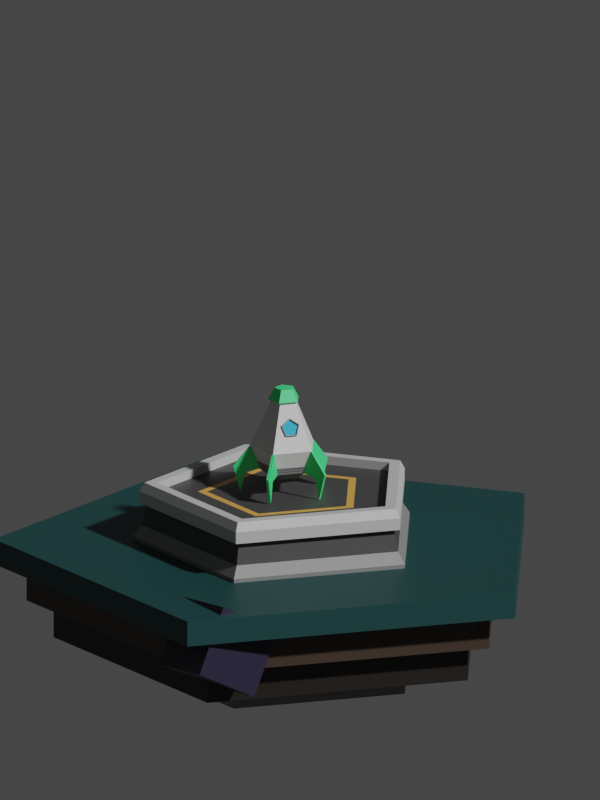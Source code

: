 # Source: CG-Rocket.blend  (saved by Blender 2.83.19; exported with 4.5.12 LTS)
import bpy
from mathutils import Matrix  # noqa: F401  (used for matrix-valued properties, if any)

bpy.ops.wm.read_factory_settings(use_empty=True)
scene = bpy.context.scene
scene.name = 'Scene'

# ---- collections
col_scene = bpy.data.collections.new('Scene'); scene.collection.children.link(col_scene)
col_rocket = bpy.data.collections.new('Rocket'); col_scene.children.link(col_rocket)
col_ground_terrain = bpy.data.collections.new('Ground Terrain'); scene.collection.children.link(col_ground_terrain)
col_rocks = bpy.data.collections.new('Rocks'); col_ground_terrain.children.link(col_rocks)
col_starsground = bpy.data.collections.new('StarsGround'); col_ground_terrain.children.link(col_starsground)

# ---- materials (node trees are filled in below, after node groups)
mat_launchpaddark = bpy.data.materials.new('LaunchPadDark')
mat_launchpaddark.use_transparent_shadow = False
mat_launchpadmid = bpy.data.materials.new('LaunchPadMid')
mat_launchpadmid.use_transparent_shadow = False
mat_launchpadlight = bpy.data.materials.new('LaunchPadLight')
mat_launchpadlight.use_transparent_shadow = False
mat_launchpadyellow = bpy.data.materials.new('LaunchPadYellow')
mat_launchpadyellow.use_transparent_shadow = False
mat_rocketwhite = bpy.data.materials.new('RocketWhite')
mat_rocketwhite.use_transparent_shadow = False
mat_rocketcone = bpy.data.materials.new('RocketCone')
mat_rocketcone.use_transparent_shadow = False
mat_rocketgrey = bpy.data.materials.new('RocketGrey')
mat_rocketgrey.use_transparent_shadow = False
mat_rocketglass = bpy.data.materials.new('RocketGlass')
mat_rocketglass.use_transparent_shadow = False
mat_groundbot = bpy.data.materials.new('GroundBot')
mat_groundbot.use_transparent_shadow = False
mat_groundmid = bpy.data.materials.new('GroundMid')
mat_groundmid.use_transparent_shadow = False
mat_groundtop = bpy.data.materials.new('GroundTop')
mat_groundtop.use_transparent_shadow = False
mat_rocks = bpy.data.materials.new('Rocks')
mat_rocks.use_transparent_shadow = False
mat_stars = bpy.data.materials.new('Stars')
mat_stars.use_transparent_shadow = False

# ---- material node trees
mat_launchpaddark.use_nodes = True; mat_launchpaddark.node_tree.nodes.clear()
_N = mat_launchpaddark.node_tree.nodes; _L = mat_launchpaddark.node_tree.links
n0 = _N.new('ShaderNodeBsdfPrincipled'); n0.name = 'Principled BSDF'; n0.location = (10, 300)
n0.distribution = 'GGX'
n0.subsurface_method = 'BURLEY'
n0.inputs[0].default_value = (0.05088, 0.05088, 0.05088, 1.0)
n0.inputs[3].default_value = 1.45
n0.inputs[27].default_value = (0.0, 0.0, 0.0, 1.0)
n0.inputs[28].default_value = 1.0
n1 = _N.new('ShaderNodeOutputMaterial'); n1.name = 'Material Output'; n1.location = (300, 300)
_L.new(n0.outputs[0], n1.inputs[0])
n1.is_active_output = True
mat_launchpadmid.use_nodes = True; mat_launchpadmid.node_tree.nodes.clear()
_N = mat_launchpadmid.node_tree.nodes; _L = mat_launchpadmid.node_tree.links
n0 = _N.new('ShaderNodeBsdfPrincipled'); n0.name = 'Principled BSDF'; n0.location = (10, 300)
n0.distribution = 'GGX'
n0.subsurface_method = 'BURLEY'
n0.inputs[0].default_value = (0.214, 0.214, 0.214, 1.0)
n0.inputs[3].default_value = 1.45
n0.inputs[27].default_value = (0.0, 0.0, 0.0, 1.0)
n0.inputs[28].default_value = 1.0
n1 = _N.new('ShaderNodeOutputMaterial'); n1.name = 'Material Output'; n1.location = (300, 300)
_L.new(n0.outputs[0], n1.inputs[0])
n1.is_active_output = True
mat_launchpadlight.use_nodes = True; mat_launchpadlight.node_tree.nodes.clear()
_N = mat_launchpadlight.node_tree.nodes; _L = mat_launchpadlight.node_tree.links
n0 = _N.new('ShaderNodeBsdfPrincipled'); n0.name = 'Principled BSDF'; n0.location = (10, 300)
n0.distribution = 'GGX'
n0.subsurface_method = 'BURLEY'
n0.inputs[0].default_value = (0.5225, 0.5225, 0.5225, 1.0)
n0.inputs[3].default_value = 1.45
n0.inputs[27].default_value = (0.0, 0.0, 0.0, 1.0)
n0.inputs[28].default_value = 1.0
n1 = _N.new('ShaderNodeOutputMaterial'); n1.name = 'Material Output'; n1.location = (300, 300)
_L.new(n0.outputs[0], n1.inputs[0])
n1.is_active_output = True
mat_launchpadyellow.use_nodes = True; mat_launchpadyellow.node_tree.nodes.clear()
_N = mat_launchpadyellow.node_tree.nodes; _L = mat_launchpadyellow.node_tree.links
n0 = _N.new('ShaderNodeBsdfPrincipled'); n0.name = 'Principled BSDF'; n0.location = (10, 300)
n0.distribution = 'GGX'
n0.subsurface_method = 'BURLEY'
n0.inputs[0].default_value = (0.6921, 0.3535, 0.07201, 1.0)
n0.inputs[3].default_value = 1.45
n0.inputs[27].default_value = (0.0, 0.0, 0.0, 1.0)
n0.inputs[28].default_value = 1.0
n1 = _N.new('ShaderNodeOutputMaterial'); n1.name = 'Material Output'; n1.location = (300, 300)
_L.new(n0.outputs[0], n1.inputs[0])
n1.is_active_output = True
mat_rocketwhite.use_nodes = True; mat_rocketwhite.node_tree.nodes.clear()
_N = mat_rocketwhite.node_tree.nodes; _L = mat_rocketwhite.node_tree.links
n0 = _N.new('ShaderNodeBsdfPrincipled'); n0.name = 'Principled BSDF'; n0.location = (10, 300)
n0.distribution = 'GGX'
n0.subsurface_method = 'BURLEY'
n0.inputs[0].default_value = (0.6921, 0.6921, 0.6921, 1.0)
n0.inputs[3].default_value = 1.45
n0.inputs[27].default_value = (0.0, 0.0, 0.0, 1.0)
n0.inputs[28].default_value = 1.0
n1 = _N.new('ShaderNodeOutputMaterial'); n1.name = 'Material Output'; n1.location = (300, 300)
_L.new(n0.outputs[0], n1.inputs[0])
n1.is_active_output = True
mat_rocketcone.use_nodes = True; mat_rocketcone.node_tree.nodes.clear()
_N = mat_rocketcone.node_tree.nodes; _L = mat_rocketcone.node_tree.links
n0 = _N.new('ShaderNodeBsdfPrincipled'); n0.name = 'Principled BSDF'; n0.location = (10, 300)
n0.distribution = 'GGX'
n0.subsurface_method = 'BURLEY'
n0.inputs[0].default_value = (0.05915, 0.7874, 0.2348, 1.0)
n0.inputs[3].default_value = 1.45
n0.inputs[27].default_value = (0.0, 0.0, 0.0, 1.0)
n0.inputs[28].default_value = 1.0
n1 = _N.new('ShaderNodeOutputMaterial'); n1.name = 'Material Output'; n1.location = (300, 300)
_L.new(n0.outputs[0], n1.inputs[0])
n1.is_active_output = True
mat_rocketgrey.use_nodes = True; mat_rocketgrey.node_tree.nodes.clear()
_N = mat_rocketgrey.node_tree.nodes; _L = mat_rocketgrey.node_tree.links
n0 = _N.new('ShaderNodeBsdfPrincipled'); n0.name = 'Principled BSDF'; n0.location = (10, 300)
n0.distribution = 'GGX'
n0.subsurface_method = 'BURLEY'
n0.inputs[0].default_value = (0.214, 0.214, 0.214, 1.0)
n0.inputs[3].default_value = 1.45
n0.inputs[27].default_value = (0.0, 0.0, 0.0, 1.0)
n0.inputs[28].default_value = 1.0
n1 = _N.new('ShaderNodeOutputMaterial'); n1.name = 'Material Output'; n1.location = (300, 300)
_L.new(n0.outputs[0], n1.inputs[0])
n1.is_active_output = True
mat_rocketglass.use_nodes = True; mat_rocketglass.node_tree.nodes.clear()
_N = mat_rocketglass.node_tree.nodes; _L = mat_rocketglass.node_tree.links
n0 = _N.new('ShaderNodeBsdfPrincipled'); n0.name = 'Principled BSDF'; n0.location = (10, 300)
n0.distribution = 'GGX'
n0.subsurface_method = 'BURLEY'
n0.inputs[0].default_value = (0.05925, 0.4981, 0.7874, 1.0)
n0.inputs[2].default_value = 0.1
n0.inputs[3].default_value = 1.45
n0.inputs[27].default_value = (0.0, 0.0, 0.0, 1.0)
n0.inputs[28].default_value = 1.0
n1 = _N.new('ShaderNodeOutputMaterial'); n1.name = 'Material Output'; n1.location = (300, 300)
_L.new(n0.outputs[0], n1.inputs[0])
n1.is_active_output = True
mat_groundbot.use_nodes = True; mat_groundbot.node_tree.nodes.clear()
_N = mat_groundbot.node_tree.nodes; _L = mat_groundbot.node_tree.links
n0 = _N.new('ShaderNodeBsdfPrincipled'); n0.name = 'Principled BSDF'; n0.location = (10, 300)
n0.distribution = 'GGX'
n0.subsurface_method = 'BURLEY'
n0.inputs[0].default_value = (0.01435, 0.01017, 0.007355, 1.0)
n0.inputs[3].default_value = 1.45
n0.inputs[27].default_value = (0.0, 0.0, 0.0, 1.0)
n0.inputs[28].default_value = 1.0
n1 = _N.new('ShaderNodeOutputMaterial'); n1.name = 'Material Output'; n1.location = (300, 300)
_L.new(n0.outputs[0], n1.inputs[0])
n1.is_active_output = True
mat_groundmid.use_nodes = True; mat_groundmid.node_tree.nodes.clear()
_N = mat_groundmid.node_tree.nodes; _L = mat_groundmid.node_tree.links
n0 = _N.new('ShaderNodeBsdfPrincipled'); n0.name = 'Principled BSDF'; n0.location = (10, 300)
n0.distribution = 'GGX'
n0.subsurface_method = 'BURLEY'
n0.inputs[0].default_value = (0.05088, 0.03369, 0.0226, 1.0)
n0.inputs[3].default_value = 1.45
n0.inputs[27].default_value = (0.0, 0.0, 0.0, 1.0)
n0.inputs[28].default_value = 1.0
n1 = _N.new('ShaderNodeOutputMaterial'); n1.name = 'Material Output'; n1.location = (300, 300)
_L.new(n0.outputs[0], n1.inputs[0])
n1.is_active_output = True
mat_groundtop.use_nodes = True; mat_groundtop.node_tree.nodes.clear()
_N = mat_groundtop.node_tree.nodes; _L = mat_groundtop.node_tree.links
n0 = _N.new('ShaderNodeBsdfPrincipled'); n0.name = 'Principled BSDF'; n0.location = (10, 300)
n0.distribution = 'GGX'
n0.subsurface_method = 'BURLEY'
n0.inputs[0].default_value = (0.008191, 0.05088, 0.05088, 1.0)
n0.inputs[3].default_value = 1.45
n0.inputs[27].default_value = (0.0, 0.0, 0.0, 1.0)
n0.inputs[28].default_value = 1.0
n1 = _N.new('ShaderNodeOutputMaterial'); n1.name = 'Material Output'; n1.location = (300, 300)
_L.new(n0.outputs[0], n1.inputs[0])
n1.is_active_output = True
mat_rocks.use_nodes = True; mat_rocks.node_tree.nodes.clear()
_N = mat_rocks.node_tree.nodes; _L = mat_rocks.node_tree.links
n0 = _N.new('ShaderNodeBsdfPrincipled'); n0.name = 'Principled BSDF'; n0.location = (10, 300)
n0.distribution = 'GGX'
n0.subsurface_method = 'BURLEY'
n0.inputs[0].default_value = (0.01341, 0.01002, 0.0331, 1.0)
n0.inputs[3].default_value = 1.45
n0.inputs[27].default_value = (0.0, 0.0, 0.0, 1.0)
n0.inputs[28].default_value = 1.0
n1 = _N.new('ShaderNodeOutputMaterial'); n1.name = 'Material Output'; n1.location = (300, 300)
_L.new(n0.outputs[0], n1.inputs[0])
n1.is_active_output = True
mat_stars.use_nodes = True; mat_stars.node_tree.nodes.clear()
_N = mat_stars.node_tree.nodes; _L = mat_stars.node_tree.links
n0 = _N.new('ShaderNodeBsdfPrincipled'); n0.name = 'Principled BSDF'; n0.location = (10, 300)
n0.distribution = 'GGX'
n0.subsurface_method = 'BURLEY'
n0.inputs[0].default_value = (0.2414, 0.1267, 0.02861, 1.0)
n0.inputs[3].default_value = 1.45
n0.inputs[27].default_value = (0.0, 0.0, 0.0, 1.0)
n0.inputs[28].default_value = 1.0
n1 = _N.new('ShaderNodeOutputMaterial'); n1.name = 'Material Output'; n1.location = (300, 300)
_L.new(n0.outputs[0], n1.inputs[0])
n1.is_active_output = True

# ---- world
world_world = bpy.data.worlds.new('World'); scene.world = world_world
world_world.use_nodes = True; world_world.node_tree.nodes.clear()
_N = world_world.node_tree.nodes; _L = world_world.node_tree.links
n0 = _N.new('ShaderNodeOutputWorld'); n0.name = 'World Output'; n0.location = (300, 300)
n1 = _N.new('ShaderNodeBackground'); n1.name = 'Background'; n1.location = (10, 300)
n1.inputs[0].default_value = (0.05088, 0.05088, 0.05088, 1.0)
_L.new(n1.outputs[0], n0.inputs[0])
n0.is_active_output = True
world_world.color = (0.05088, 0.05088, 0.05088)
world_world.use_sun_shadow = False
world_world.sun_shadow_jitter_overblur = 0.0

# ---- cameras
cam_camera = bpy.data.cameras.new('Camera')
cam_camera.type = 'ORTHO'
cam_camera.passepartout_alpha = 1.0
cam_camera.clip_start = 1e-06
cam_camera.ortho_scale = 33.0
cam_camera.shift_y = 0.3
cam_camera.show_composition_thirds = True

# ---- meshes
me_circle_005 = bpy.data.meshes.new('Circle.005')
me_circle_005.from_pydata([(-5.252e-08, 3.203, -1.024), (-3.046, 0.9897, -1.024), (-1.882, -2.591, -1.024), (1.882, -2.591, -1.024), (3.046, 0.9897, -1.024), (-6.433e-08, 3.58, -1.024), (-3.405, 1.106, -1.024), (-2.104, -2.897, -1.024), (2.104, -2.897, -1.024), (3.405, 1.106, -1.024), (-1.43e-07, 5.244, -1.024), (-4.987, 1.62, -1.024), (-3.082, -4.242, -1.024), (3.082, -4.242, -1.024), (4.987, 1.62, -1.024), (-1.917e-07, 6.008, -1.024), (-5.714, 1.856, -1.024), (-3.531, -4.86, -1.024), (3.531, -4.86, -1.024), (5.714, 1.856, -1.024), (-4.987, 1.62, -0.6551), (-1.43e-07, 5.244, -0.6551), (-3.082, -4.242, -0.6551), (3.082, -4.242, -0.6551), (4.987, 1.62, -0.6551), (-5.499, 1.787, -0.6551), (-1.773e-07, 5.782, -0.6551), (-3.398, -4.677, -0.6551), (3.398, -4.677, -0.6551), (5.499, 1.787, -0.6551), (-1.917e-07, 6.008, -1.531), (-5.714, 1.856, -1.531), (-3.531, -4.86, -1.531), (3.531, -4.86, -1.531), (5.714, 1.856, -1.531), (-1.745e-07, 5.649, -1.531), (-5.372, 1.746, -1.531), (-3.32, -4.57, -1.531), (3.32, -4.57, -1.531), (5.372, 1.746, -1.531), (-1.824e-07, 5.902, -2.481), (-5.613, 1.824, -2.481), (-3.469, -4.775, -2.481), (3.469, -4.775, -2.481), (5.613, 1.824, -2.481), (-1.989e-07, 6.254, -2.973), (-5.948, 1.933, -2.973), (-3.676, -5.06, -2.973), (3.676, -5.06, -2.973), (5.948, 1.933, -2.973), (-1.989e-07, 6.254, -8.555), (-5.948, 1.933, -8.555), (-3.676, -5.06, -8.555), (3.676, -5.06, -8.555), (5.948, 1.933, -8.555)], [], [(4, 3, 8, 9), (2, 1, 6, 7), (0, 4, 9, 5), (3, 2, 7, 8), (1, 0, 5, 6), (8, 7, 12, 13), (6, 5, 10, 11), (9, 8, 13, 14), (7, 6, 11, 12), (5, 9, 14, 10), (17, 18, 28, 27), (12, 11, 20, 22), (16, 17, 27, 25), (10, 14, 24, 21), (19, 15, 26, 29), (24, 23, 28, 29), (22, 20, 25, 27), (21, 24, 29, 26), (23, 22, 27, 28), (20, 21, 26, 25), (13, 12, 22, 23), (18, 19, 29, 28), (14, 13, 23, 24), (15, 16, 25, 26), (11, 10, 21, 20), (15, 19, 34, 30), (18, 17, 32, 33), (16, 15, 30, 31), (19, 18, 33, 34), (17, 16, 31, 32), (34, 33, 38, 39), (32, 31, 36, 37), (30, 34, 39, 35), (33, 32, 37, 38), (31, 30, 35, 36), (35, 39, 44, 40), (38, 37, 42, 43), (36, 35, 40, 41), (39, 38, 43, 44), (37, 36, 41, 42), (44, 43, 48, 49), (42, 41, 46, 47), (40, 44, 49, 45), (43, 42, 47, 48), (41, 40, 45, 46), (45, 49, 54, 50), (48, 47, 52, 53), (46, 45, 50, 51), (49, 48, 53, 54), (47, 46, 51, 52), (1, 2, 3, 4, 0)])
me_circle_005.polygons.foreach_set('material_index', [3, 3, 3, 3, 3, 0, 0, 0, 0, 0, 2, 2, 2, 2, 2, 2, 2, 2, 2, 2, 2, 2, 2, 2, 2, 2, 2, 2, 2, 2, 2, 2, 2, 2, 2, 0, 0, 0, 0, 0, 1, 1, 1, 1, 1, 1, 1, 1, 1, 1, 0])
_uv = me_circle_005.uv_layers.new(name='UVMap')
_uv.uv.foreach_set('vector', [0.0, 0.0, 0.0, 0.0, 0.0, 0.0, 0.0, 0.0, 0.0, 0.0, 0.0, 0.0, 0.0, 0.0, 0.0, 0.0, 0.0, 0.0, 0.0, 0.0, 0.0, 0.0, 0.0, 0.0, 0.0, 0.0, 0.0, 0.0, 0.0, 0.0, 0.0, 0.0, 0.0, 0.0, 0.0, 0.0, 0.0, 0.0, 0.0, 0.0, 0.0, 0.0, 0.0, 0.0, 0.0, 0.0, 0.0, 0.0, 0.0, 0.0, 0.0, 0.0, 0.0, 0.0, 0.0, 0.0, 0.0, 0.0, 0.0, 0.0, 0.0, 0.0, 0.0, 0.0, 0.0, 0.0, 0.0, 0.0, 0.0, 0.0, 0.0, 0.0, 0.0, 0.0, 0.0, 0.0, 0.0, 0.0, 0.0, 0.0, 0.0, 0.0, 0.0, 0.0, 0.0, 0.0, 0.0, 0.0, 0.0, 0.0, 0.0, 0.0, 0.0, 0.0, 0.0, 0.0, 0.0, 0.0, 0.0, 0.0, 0.0, 0.0, 0.0, 0.0, 0.0, 0.0, 0.0, 0.0, 0.0, 0.0, 0.0, 0.0, 0.0, 0.0, 0.0, 0.0, 0.0, 0.0, 0.0, 0.0, 0.0, 0.0, 0.0, 0.0, 0.0, 0.0, 0.0, 0.0, 0.0, 0.0, 0.0, 0.0, 0.0, 0.0, 0.0, 0.0, 0.0, 0.0, 0.0, 0.0, 0.0, 0.0, 0.0, 0.0, 0.0, 0.0, 0.0, 0.0, 0.0, 0.0, 0.0, 0.0, 0.0, 0.0, 0.0, 0.0, 0.0, 0.0, 0.0, 0.0, 0.0, 0.0, 0.0, 0.0, 0.0, 0.0, 0.0, 0.0, 0.0, 0.0, 0.0, 0.0, 0.0, 0.0, 0.0, 0.0, 0.0, 0.0, 0.0, 0.0, 0.0, 0.0, 0.0, 0.0, 0.0, 0.0, 0.0, 0.0, 0.0, 0.0, 0.0, 0.0, 0.0, 0.0, 0.0, 0.0, 0.0, 0.0, 0.0, 0.0, 0.0, 0.0, 0.0, 0.0, 0.0, 0.0, 0.0, 0.0, 0.0, 0.0, 0.0, 0.0, 0.0, 0.0, 0.0, 0.0, 0.0, 0.0, 0.0, 0.0, 0.0, 0.0, 0.0, 0.0, 0.0, 0.0, 0.0, 0.0, 0.0, 0.0, 0.0, 0.0, 0.0, 0.0, 0.0, 0.0, 0.0, 0.0, 0.0, 0.0, 0.0, 0.0, 0.0, 0.0, 0.0, 0.0, 0.0, 0.0, 0.0, 0.0, 0.0, 0.0, 0.0, 0.0, 0.0, 0.0, 0.0, 0.0, 0.0, 0.0, 0.0, 0.0, 0.0, 0.0, 0.0, 0.0, 0.0, 0.0, 0.0, 0.0, 0.0, 0.0, 0.0, 0.0, 0.0, 0.0, 0.0, 0.0, 0.0, 0.0, 0.0, 0.0, 0.0, 0.0, 0.0, 0.0, 0.0, 0.0, 0.0, 0.0, 0.0, 0.0, 0.0, 0.0, 0.0, 0.0, 0.0, 0.0, 0.0, 0.0, 0.0, 0.0, 0.0, 0.0, 0.0, 0.0, 0.0, 0.0, 0.0, 0.0, 0.0, 0.0, 0.0, 0.0, 0.0, 0.0, 0.0, 0.0, 0.0, 0.0, 0.0, 0.0, 0.0, 0.0, 0.0, 0.0, 0.0, 0.0, 0.0, 0.0, 0.0, 0.0, 0.0, 0.0, 0.0, 0.0, 0.0, 0.0, 0.0, 0.0, 0.0, 0.0, 0.0, 0.0, 0.0, 0.0, 0.0, 0.0, 0.0, 0.0, 0.0, 0.0, 0.0, 0.0, 0.0, 0.0, 0.0, 0.0, 0.0, 0.0, 0.0, 0.0, 0.0, 0.0, 0.0, 0.0, 0.0, 0.0, 0.0, 0.0, 0.0, 0.0, 0.0, 0.0, 0.0, 0.0, 0.0, 0.0, 0.0, 0.0, 0.0, 0.0, 0.0, 0.0, 0.0, 0.0, 0.0, 0.0, 0.0, 0.0, 0.0, 0.0, 0.0, 0.0, 0.0, 0.0, 0.0, 0.0, 0.0, 0.0, 0.0, 0.0, 0.0, 0.0, 0.0, 0.0, 0.0, 0.0, 0.0, 0.0])
me_circle_005.materials.append(mat_launchpaddark)
me_circle_005.materials.append(mat_launchpadmid)
me_circle_005.materials.append(mat_launchpadlight)
me_circle_005.materials.append(mat_launchpadyellow)
me_circle_005.use_remesh_fix_poles = True
me_circle_005.use_remesh_preserve_attributes = False
me_circle_005.use_mirror_vertex_groups = False
me_circle_005.update()
me_circle = bpy.data.meshes.new('Circle')
me_circle.from_pydata([(-2.509e-08, 1.0, -1.289), (-0.9511, 0.309, -1.289), (-0.5878, -0.809, -1.289), (0.5878, -0.809, -1.289), (0.9511, 0.309, -1.289), (-3.535e-08, 1.43, -0.2887), (-1.36, 0.442, -0.2887), (-0.8407, -1.157, -0.2887), (0.8407, -1.157, -0.2887), (1.36, 0.442, -0.2887), (-1.378e-08, 0.5253, 1.711), (-0.4996, 0.1623, 1.711), (-0.3087, -0.4249, 1.711), (0.3087, -0.4249, 1.711), (0.4996, 0.1623, 1.711), (3.955e-09, 0.2692, 2.111), (-0.256, 0.08317, 2.111), (-0.1582, -0.2177, 2.111), (0.1582, -0.2177, 2.111), (0.256, 0.08317, 2.111)], [], [(0, 4, 9, 5), (3, 2, 7, 8), (1, 0, 5, 6), (4, 3, 8, 9), (2, 1, 6, 7), (9, 8, 13, 14), (7, 6, 11, 12), (5, 9, 14, 10), (8, 7, 12, 13), (6, 5, 10, 11), (10, 14, 19, 15), (13, 12, 17, 18), (11, 10, 15, 16), (14, 13, 18, 19), (12, 11, 16, 17), (1, 2, 3, 4, 0)])
_uv = me_circle.uv_layers.new(name='UVMap')
_uv.uv.foreach_set('vector', [0.0, 0.0, 0.0, 0.0, 0.0, 0.0, 0.0, 0.0, 0.0, 0.0, 0.0, 0.0, 0.0, 0.0, 0.0, 0.0, 0.0, 0.0, 0.0, 0.0, 0.0, 0.0, 0.0, 0.0, 0.0, 0.0, 0.0, 0.0, 0.0, 0.0, 0.0, 0.0, 0.0, 0.0, 0.0, 0.0, 0.0, 0.0, 0.0, 0.0, 0.0, 0.0, 0.0, 0.0, 0.0, 0.0, 0.0, 0.0, 0.0, 0.0, 0.0, 0.0, 0.0, 0.0, 0.0, 0.0, 0.0, 0.0, 0.0, 0.0, 0.0, 0.0, 0.0, 0.0, 0.0, 0.0, 0.0, 0.0, 0.0, 0.0, 0.0, 0.0, 0.0, 0.0, 0.0, 0.0, 0.0, 0.0, 0.0, 0.0, 0.0, 0.0, 0.0, 0.0, 0.0, 0.0, 0.0, 0.0, 0.0, 0.0, 0.0, 0.0, 0.0, 0.0, 0.0, 0.0, 0.0, 0.0, 0.0, 0.0, 0.0, 0.0, 0.0, 0.0, 0.0, 0.0, 0.0, 0.0, 0.0, 0.0, 0.0, 0.0, 0.0, 0.0, 0.0, 0.0, 0.0, 0.0, 0.0, 0.0, 0.0, 0.0, 0.0, 0.0, 0.0, 0.0, 0.0, 0.0, 0.0, 0.0])
me_circle.materials.append(mat_rocketwhite)
me_circle.use_remesh_fix_poles = True
me_circle.use_remesh_preserve_attributes = False
me_circle.use_mirror_vertex_groups = False
me_circle.update()
me_circle_001 = bpy.data.meshes.new('Circle.001')
me_circle_001.from_pydata([(9.721e-09, 0.4155, 0.2755), (-0.3952, 0.1284, 0.2755), (-0.2442, -0.3361, 0.2755), (0.2442, -0.3361, 0.2755), (0.3952, 0.1284, 0.2755), (3.199e-09, 0.6891, -0.2245), (-0.6553, 0.2129, -0.2245), (-0.405, -0.5575, -0.2245), (0.405, -0.5575, -0.2245), (0.6553, 0.2129, -0.2245), (6.812e-09, 0.5638, -0.3004), (-0.5362, 0.1742, -0.3004), (-0.3314, -0.4561, -0.3004), (0.3314, -0.4561, -0.3004), (0.5362, 0.1742, -0.3004)], [], [(0, 4, 9, 5), (3, 2, 7, 8), (1, 0, 5, 6), (4, 3, 8, 9), (2, 1, 6, 7), (1, 2, 3, 4, 0), (9, 8, 13, 14), (7, 6, 11, 12), (5, 9, 14, 10), (8, 7, 12, 13), (6, 5, 10, 11)])
_uv = me_circle_001.uv_layers.new(name='UVMap')
_uv.uv.foreach_set('vector', [0.0, 0.0, 0.0, 0.0, 0.0, 0.0, 0.0, 0.0, 0.0, 0.0, 0.0, 0.0, 0.0, 0.0, 0.0, 0.0, 0.0, 0.0, 0.0, 0.0, 0.0, 0.0, 0.0, 0.0, 0.0, 0.0, 0.0, 0.0, 0.0, 0.0, 0.0, 0.0, 0.0, 0.0, 0.0, 0.0, 0.0, 0.0, 0.0, 0.0, 0.0, 0.0, 0.0, 0.0, 0.0, 0.0, 0.0, 0.0, 0.0, 0.0, 0.0, 0.0, 0.0, 0.0, 0.0, 0.0, 0.0, 0.0, 0.0, 0.0, 0.0, 0.0, 0.0, 0.0, 0.0, 0.0, 0.0, 0.0, 0.0, 0.0, 0.0, 0.0, 0.0, 0.0, 0.0, 0.0, 0.0, 0.0, 0.0, 0.0, 0.0, 0.0, 0.0, 0.0, 0.0, 0.0, 0.0, 0.0, 0.0, 0.0])
me_circle_001.materials.append(mat_rocketcone)
me_circle_001.use_remesh_fix_poles = True
me_circle_001.use_remesh_preserve_attributes = False
me_circle_001.use_mirror_vertex_groups = False
me_circle_001.update()
me_circle_002 = bpy.data.meshes.new('Circle.002')
me_circle_002.from_pydata([(0.003081, -0.6644, 2.35), (-0.3845, -0.7613, 2.085), (-0.2364, -0.9182, 1.657), (0.2426, -0.9182, 1.657), (0.3906, -0.7613, 2.085), (-0.3425, -0.766, 2.072), (0.003081, -0.6796, 2.308), (-0.2105, -0.9059, 1.691), (0.2167, -0.9059, 1.691), (0.3487, -0.766, 2.072), (-0.3393, -0.827, 2.097), (0.006239, -0.7406, 2.333), (-0.2073, -0.9668, 1.716), (0.2198, -0.9668, 1.716), (0.3518, -0.827, 2.097), (-0.3813, -0.8223, 2.11), (0.006239, -0.7254, 2.374), (-0.2333, -0.9791, 1.682), (0.2458, -0.9791, 1.682), (0.3938, -0.8223, 2.11)], [], [(5, 7, 8, 9, 6), (2, 3, 18, 17), (5, 6, 11, 10), (9, 8, 13, 14), (1, 2, 17, 15), (4, 0, 16, 19), (10, 11, 16, 15), (12, 10, 15, 17), (13, 12, 17, 18), (14, 13, 18, 19), (11, 14, 19, 16), (6, 9, 14, 11), (7, 5, 10, 12), (3, 4, 19, 18), (0, 1, 15, 16), (8, 7, 12, 13)])
me_circle_002.polygons.foreach_set('material_index', [1, 0, 0, 0, 0, 0, 0, 0, 0, 0, 0, 0, 0, 0, 0, 0])
_uv = me_circle_002.uv_layers.new(name='UVMap')
_uv.uv.foreach_set('vector', [0.0, 0.0, 0.0, 0.0, 0.0, 0.0, 0.0, 0.0, 0.0, 0.0, 0.0, 0.0, 0.0, 0.0, 0.0, 0.0, 0.0, 0.0, 0.0, 0.0, 0.0, 0.0, 0.0, 0.0, 0.0, 0.0, 0.0, 0.0, 0.0, 0.0, 0.0, 0.0, 0.0, 0.0, 0.0, 0.0, 0.0, 0.0, 0.0, 0.0, 0.0, 0.0, 0.0, 0.0, 0.0, 0.0, 0.0, 0.0, 0.0, 0.0, 0.0, 0.0, 0.0, 0.0, 0.0, 0.0, 0.0, 0.0, 0.0, 0.0, 0.0, 0.0, 0.0, 0.0, 0.0, 0.0, 0.0, 0.0, 0.0, 0.0, 0.0, 0.0, 0.0, 0.0, 0.0, 0.0, 0.0, 0.0, 0.0, 0.0, 0.0, 0.0, 0.0, 0.0, 0.0, 0.0, 0.0, 0.0, 0.0, 0.0, 0.0, 0.0, 0.0, 0.0, 0.0, 0.0, 0.0, 0.0, 0.0, 0.0, 0.0, 0.0, 0.0, 0.0, 0.0, 0.0, 0.0, 0.0, 0.0, 0.0, 0.0, 0.0, 0.0, 0.0, 0.0, 0.0, 0.0, 0.0, 0.0, 0.0, 0.0, 0.0, 0.0, 0.0, 0.0, 0.0, 0.0, 0.0, 0.0, 0.0])
me_circle_002.materials.append(mat_rocketgrey)
me_circle_002.materials.append(mat_rocketglass)
me_circle_002.use_remesh_fix_poles = True
me_circle_002.use_remesh_preserve_attributes = False
me_circle_002.use_mirror_vertex_groups = False
me_circle_002.update()
me_circle_003 = bpy.data.meshes.new('Circle.003')
me_circle_003.from_pydata([(-1.229e-09, 1.052, 0.0), (-1.0, 0.3249, 0.0), (-0.6181, -0.8507, 0.0), (0.6181, -0.8507, 0.0), (1.0, 0.3249, 0.0), (-4.242e-09, 1.178, 0.3), (-1.12, 0.364, 0.3), (-0.6924, -0.953, 0.3), (0.6924, -0.953, 0.3), (1.12, 0.364, 0.3), (-2.476e-09, 1.142, 0.3284), (-1.086, 0.3529, 0.3284), (-0.6712, -0.9239, 0.3284), (0.6712, -0.9239, 0.3284), (1.086, 0.3529, 0.3284), (0.6329, -0.8712, 0.06), (0.6478, -0.8916, 0.12), (0.6627, -0.9121, 0.18), (0.6775, -0.9325, 0.24), (1.096, 0.3562, 0.24), (1.072, 0.3484, 0.18), (1.048, 0.3406, 0.12), (1.024, 0.3328, 0.06), (-1.024, 0.3328, 0.06), (-1.048, 0.3406, 0.12), (-1.072, 0.3484, 0.18), (-1.096, 0.3562, 0.24), (-0.6775, -0.9325, 0.24), (-0.6627, -0.9121, 0.18), (-0.6478, -0.8916, 0.12), (-0.6329, -0.8712, 0.06), (-3.64e-09, 1.153, 0.24), (-3.037e-09, 1.127, 0.18), (-2.434e-09, 1.102, 0.12), (-1.832e-09, 1.077, 0.06), (0.6217, -0.8556, 0.06161), (0.6362, -0.8757, 0.1205), (0.6508, -0.8958, 0.1795), (0.6654, -0.9159, 0.2384), (1.077, 0.3498, 0.2384), (1.053, 0.3422, 0.1795), (1.029, 0.3345, 0.1205), (1.006, 0.3268, 0.06161), (-1.006, 0.3268, 0.06161), (-1.029, 0.3345, 0.1205), (-1.053, 0.3422, 0.1795), (-1.077, 0.3498, 0.2384), (-0.6654, -0.9159, 0.2384), (-0.6508, -0.8958, 0.1795), (-0.6362, -0.8757, 0.1205), (-0.6217, -0.8556, 0.06161), (-2.308e-09, 1.132, 0.2384), (-1.716e-09, 1.107, 0.1795), (-1.125e-09, 1.082, 0.1205), (-5.328e-10, 1.058, 0.06161), (8.777e-09, 0.6319, -0.3), (-0.6009, 0.1953, -0.3), (-0.3714, -0.5112, -0.3), (0.3714, -0.5112, -0.3), (0.6009, 0.1953, -0.3)], [], [(19, 18, 8, 9), (27, 26, 6, 7), (31, 19, 9, 5), (18, 27, 7, 8), (26, 31, 5, 6), (5, 9, 14, 10), (8, 7, 12, 13), (6, 5, 10, 11), (9, 8, 13, 14), (7, 6, 11, 12), (1, 0, 34, 23), (15, 30, 50, 35), (24, 33, 32, 25), (19, 31, 51, 39), (3, 2, 30, 15), (20, 17, 37, 40), (16, 29, 28, 17), (31, 26, 46, 51), (0, 4, 22, 34), (32, 20, 40, 52), (33, 21, 20, 32), (16, 21, 41, 36), (2, 1, 23, 30), (25, 32, 52, 45), (29, 24, 25, 28), (21, 33, 53, 41), (4, 3, 15, 22), (22, 15, 35, 42), (21, 16, 17, 20), (33, 24, 44, 53), (43, 54, 53, 44), (45, 52, 51, 46), (35, 50, 49, 36), (37, 48, 47, 38), (54, 42, 41, 53), (52, 40, 39, 51), (50, 43, 44, 49), (48, 45, 46, 47), (42, 35, 36, 41), (40, 37, 38, 39), (18, 19, 39, 38), (30, 23, 43, 50), (29, 16, 36, 49), (24, 29, 49, 44), (17, 28, 48, 37), (28, 25, 45, 48), (27, 18, 38, 47), (23, 34, 54, 43), (26, 27, 47, 46), (34, 22, 42, 54), (4, 0, 55, 59), (2, 3, 58, 57), (0, 1, 56, 55), (3, 4, 59, 58), (1, 2, 57, 56)])
_uv = me_circle_003.uv_layers.new(name='UVMap')
_uv.uv.foreach_set('vector', [0.0, 0.0, 0.0, 0.0, 0.0, 0.0, 0.0, 0.0, 0.0, 0.0, 0.0, 0.0, 0.0, 0.0, 0.0, 0.0, 0.0, 0.0, 0.0, 0.0, 0.0, 0.0, 0.0, 0.0, 0.0, 0.0, 0.0, 0.0, 0.0, 0.0, 0.0, 0.0, 0.0, 0.0, 0.0, 0.0, 0.0, 0.0, 0.0, 0.0, 0.0, 0.0, 0.0, 0.0, 0.0, 0.0, 0.0, 0.0, 0.0, 0.0, 0.0, 0.0, 0.0, 0.0, 0.0, 0.0, 0.0, 0.0, 0.0, 0.0, 0.0, 0.0, 0.0, 0.0, 0.0, 0.0, 0.0, 0.0, 0.0, 0.0, 0.0, 0.0, 0.0, 0.0, 0.0, 0.0, 0.0, 0.0, 0.0, 0.0, 0.0, 0.0, 0.0, 0.0, 0.0, 0.0, 0.0, 0.0, 0.0, 0.0, 0.0, 0.0, 0.0, 0.0, 0.0, 0.0, 0.0, 0.0, 0.0, 0.0, 0.0, 0.0, 0.0, 0.0, 0.0, 0.0, 0.0, 0.0, 0.0, 0.0, 0.0, 0.0, 0.0, 0.0, 0.0, 0.0, 0.0, 0.0, 0.0, 0.0, 0.0, 0.0, 0.0, 0.0, 0.0, 0.0, 0.0, 0.0, 0.0, 0.0, 0.0, 0.0, 0.0, 0.0, 0.0, 0.0, 0.0, 0.0, 0.0, 0.0, 0.0, 0.0, 0.0, 0.0, 0.0, 0.0, 0.0, 0.0, 0.0, 0.0, 0.0, 0.0, 0.0, 0.0, 0.0, 0.0, 0.0, 0.0, 0.0, 0.0, 0.0, 0.0, 0.0, 0.0, 0.0, 0.0, 0.0, 0.0, 0.0, 0.0, 0.0, 0.0, 0.0, 0.0, 0.0, 0.0, 0.0, 0.0, 0.0, 0.0, 0.0, 0.0, 0.0, 0.0, 0.0, 0.0, 0.0, 0.0, 0.0, 0.0, 0.0, 0.0, 0.0, 0.0, 0.0, 0.0, 0.0, 0.0, 0.0, 0.0, 0.0, 0.0, 0.0, 0.0, 0.0, 0.0, 0.0, 0.0, 0.0, 0.0, 0.0, 0.0, 0.0, 0.0, 0.0, 0.0, 0.0, 0.0, 0.0, 0.0, 0.0, 0.0, 0.0, 0.0, 0.0, 0.0, 0.0, 0.0, 0.0, 0.0, 0.0, 0.0, 0.0, 0.0, 0.0, 0.0, 0.0, 0.0, 0.0, 0.0, 0.0, 0.0, 0.0, 0.0, 0.0, 0.0, 0.0, 0.0, 0.0, 0.0, 0.0, 0.0, 0.0, 0.0, 0.0, 0.0, 0.0, 0.0, 0.0, 0.0, 0.0, 0.0, 0.0, 0.0, 0.0, 0.0, 0.0, 0.0, 0.0, 0.0, 0.0, 0.0, 0.0, 0.0, 0.0, 0.0, 0.0, 0.0, 0.0, 0.0, 0.0, 0.0, 0.0, 0.0, 0.0, 0.0, 0.0, 0.0, 0.0, 0.0, 0.0, 0.0, 0.0, 0.0, 0.0, 0.0, 0.0, 0.0, 0.0, 0.0, 0.0, 0.0, 0.0, 0.0, 0.0, 0.0, 0.0, 0.0, 0.0, 0.0, 0.0, 0.0, 0.0, 0.0, 0.0, 0.0, 0.0, 0.0, 0.0, 0.0, 0.0, 0.0, 0.0, 0.0, 0.0, 0.0, 0.0, 0.0, 0.0, 0.0, 0.0, 0.0, 0.0, 0.0, 0.0, 0.0, 0.0, 0.0, 0.0, 0.0, 0.0, 0.0, 0.0, 0.0, 0.0, 0.0, 0.0, 0.0, 0.0, 0.0, 0.0, 0.0, 0.0, 0.0, 0.0, 0.0, 0.0, 0.0, 0.0, 0.0, 0.0, 0.0, 0.0, 0.0, 0.0, 0.0, 0.0, 0.0, 0.0, 0.0, 0.0, 0.0, 0.0, 0.0, 0.0, 0.0, 0.0, 0.0, 0.0, 0.0, 0.0, 0.0, 0.0, 0.0, 0.0, 0.0, 0.0, 0.0, 0.0, 0.0, 0.0, 0.0, 0.0, 0.0, 0.0, 0.0, 0.0, 0.0, 0.0, 0.0, 0.0, 0.0, 0.0, 0.0, 0.0, 0.0, 0.0, 0.0, 0.0, 0.0, 0.0, 0.0, 0.0, 0.0, 0.0, 0.0, 0.0, 0.0, 0.0, 0.0, 0.0, 0.0, 0.0, 0.0, 0.0, 0.0, 0.0, 0.0, 0.0, 0.0, 0.0, 0.0, 0.0, 0.0, 0.0, 0.0, 0.0, 0.0, 0.0, 0.0])
me_circle_003.materials.append(mat_rocketgrey)
me_circle_003.use_remesh_fix_poles = True
me_circle_003.use_remesh_preserve_attributes = False
me_circle_003.use_mirror_vertex_groups = False
me_circle_003.update()
me_circle_004 = bpy.data.meshes.new('Circle.004')
me_circle_004.from_pydata([(6.451e-08, 1.424, 0.857), (1.003e-07, 0.9973, -0.14), (1.003e-07, 1.608, -0.2461), (4.067e-08, 1.827, -1.139), (4.067e-08, 2.124, -0.03457), (6.451e-08, 1.395, 0.857), (1.003e-07, 0.9684, -0.14), (1.354, 0.44, 0.857), (0.9485, 0.3082, -0.14), (1.529, 0.4968, -0.2461), (1.737, 0.5644, -1.139), (2.02, 0.6564, -0.03457), (1.327, 0.4311, 0.857), (0.921, 0.2993, -0.14), (0.8369, -1.152, 0.857), (0.5862, -0.8069, -0.14), (0.945, -1.301, -0.2461), (1.074, -1.478, -1.139), (1.249, -1.718, -0.03457), (0.8199, -1.129, 0.857), (0.5692, -0.7835, -0.14), (-0.8369, -1.152, 0.857), (-0.5862, -0.8069, -0.14), (-0.945, -1.301, -0.2461), (-1.074, -1.478, -1.139), (-1.249, -1.718, -0.03457), (-0.8199, -1.129, 0.857), (-0.5692, -0.7835, -0.14), (-1.354, 0.44, 0.857), (-0.9485, 0.3082, -0.14), (-1.529, 0.4968, -0.2461), (-1.737, 0.5644, -1.139), (-2.02, 0.6564, -0.03457), (-1.327, 0.4311, 0.857), (-0.921, 0.2993, -0.14)], [], [(1, 2, 3, 4, 0), (1, 0, 5, 6), (8, 9, 10, 11, 7), (8, 7, 12, 13), (15, 16, 17, 18, 14), (15, 14, 19, 20), (22, 23, 24, 25, 21), (22, 21, 26, 27), (29, 30, 31, 32, 28), (29, 28, 33, 34)])
_uv = me_circle_004.uv_layers.new(name='UVMap')
_uv.uv.foreach_set('vector', [0.0, 0.0, 0.0, 0.0, 0.0, 0.0, 0.0, 0.0, 0.0, 0.0, 0.0, 0.0, 0.0, 0.0, 0.0, 0.0, 0.0, 0.0, 0.0, 0.0, 0.0, 0.0, 0.0, 0.0, 0.0, 0.0, 0.0, 0.0, 0.0, 0.0, 0.0, 0.0, 0.0, 0.0, 0.0, 0.0, 0.0, 0.0, 0.0, 0.0, 0.0, 0.0, 0.0, 0.0, 0.0, 0.0, 0.0, 0.0, 0.0, 0.0, 0.0, 0.0, 0.0, 0.0, 0.0, 0.0, 0.0, 0.0, 0.0, 0.0, 0.0, 0.0, 0.0, 0.0, 0.0, 0.0, 0.0, 0.0, 0.0, 0.0, 0.0, 0.0, 0.0, 0.0, 0.0, 0.0, 0.0, 0.0, 0.0, 0.0, 0.0, 0.0, 0.0, 0.0, 0.0, 0.0, 0.0, 0.0, 0.0, 0.0])
me_circle_004.materials.append(mat_rocketcone)
me_circle_004.use_remesh_fix_poles = True
me_circle_004.use_remesh_preserve_attributes = False
me_circle_004.use_mirror_vertex_groups = False
me_circle_004.update()
me_circle_009 = bpy.data.meshes.new('Circle.009')
me_circle_009.from_pydata([(0.0, 1.0, 0.0), (-0.9511, 0.309, 0.0), (-0.5878, -0.809, 0.0), (0.5878, -0.809, 0.0), (0.9511, 0.309, 0.0)], [], [(2, 4, 0), (0, 1, 2), (2, 3, 4)])
_uv = me_circle_009.uv_layers.new(name='UVMap')
_uv.uv.foreach_set('vector', [0.0, 0.0, 0.0, 0.0, 0.0, 0.0, 0.0, 0.0, 0.0, 0.0, 0.0, 0.0, 0.0, 0.0, 0.0, 0.0, 0.0, 0.0])
me_circle_009.materials.append(mat_groundbot)
me_circle_009.use_remesh_fix_poles = True
me_circle_009.use_remesh_preserve_attributes = False
me_circle_009.use_mirror_vertex_groups = False
me_circle_009.update()
me_circle_008 = bpy.data.meshes.new('Circle.008')
me_circle_008.from_pydata([(0.0, 1.0, 0.0), (-0.9511, 0.309, 0.0), (-0.5878, -0.809, 0.0), (0.5878, -0.809, 0.0), (0.9511, 0.309, 0.0)], [], [(2, 4, 0), (0, 1, 2), (2, 3, 4)])
_uv = me_circle_008.uv_layers.new(name='UVMap')
_uv.uv.foreach_set('vector', [0.0, 0.0, 0.0, 0.0, 0.0, 0.0, 0.0, 0.0, 0.0, 0.0, 0.0, 0.0, 0.0, 0.0, 0.0, 0.0, 0.0, 0.0])
me_circle_008.materials.append(mat_groundmid)
me_circle_008.use_remesh_fix_poles = True
me_circle_008.use_remesh_preserve_attributes = False
me_circle_008.use_mirror_vertex_groups = False
me_circle_008.update()
me_circle_007 = bpy.data.meshes.new('Circle.007')
me_circle_007.from_pydata([(0.0, 1.0, 0.0), (-0.9511, 0.309, 0.0), (-0.5878, -0.809, 0.0), (0.5878, -0.809, 0.0), (0.9511, 0.309, 0.0)], [], [(2, 4, 0), (0, 1, 2), (2, 3, 4)])
_uv = me_circle_007.uv_layers.new(name='UVMap')
_uv.uv.foreach_set('vector', [0.0, 0.0, 0.0, 0.0, 0.0, 0.0, 0.0, 0.0, 0.0, 0.0, 0.0, 0.0, 0.0, 0.0, 0.0, 0.0, 0.0, 0.0])
me_circle_007.materials.append(mat_groundtop)
me_circle_007.use_remesh_fix_poles = True
me_circle_007.use_remesh_preserve_attributes = False
me_circle_007.use_mirror_vertex_groups = False
me_circle_007.update()
me_cube = bpy.data.meshes.new('Cube')
me_cube.from_pydata([(-1.0, -1.0, -1.0), (-1.0, -1.0, 1.0), (-1.0, 1.0, -1.0), (-1.0, 1.0, 1.0), (1.0, -1.0, -1.0), (1.0, -1.0, 1.0), (1.0, 1.0, -1.0), (1.0, 1.0, 1.0)], [], [(0, 1, 3, 2), (2, 3, 7, 6), (6, 7, 5, 4), (4, 5, 1, 0), (2, 6, 4, 0), (7, 3, 1, 5)])
_uv = me_cube.uv_layers.new(name='UVMap')
_uv.uv.foreach_set('vector', [0.375, 0.0, 0.625, 0.0, 0.625, 0.25, 0.375, 0.25, 0.375, 0.25, 0.625, 0.25, 0.625, 0.5, 0.375, 0.5, 0.375, 0.5, 0.625, 0.5, 0.625, 0.75, 0.375, 0.75, 0.375, 0.75, 0.625, 0.75, 0.625, 1.0, 0.375, 1.0, 0.125, 0.5, 0.375, 0.5, 0.375, 0.75, 0.125, 0.75, 0.625, 0.5, 0.875, 0.5, 0.875, 0.75, 0.625, 0.75])
me_cube.materials.append(mat_rocks)
me_cube.use_remesh_fix_poles = True
me_cube.use_remesh_preserve_attributes = False
me_cube.use_mirror_vertex_groups = False
me_cube.update()
me_cube_001 = bpy.data.meshes.new('Cube.001')
me_cube_001.from_pydata([(-1.0, -1.0, -1.0), (-1.0, -1.0, 1.0), (-1.0, 1.0, -1.0), (-1.0, 1.0, 1.0), (1.0, -1.0, -1.0), (1.0, -1.0, 1.0), (1.0, 1.0, -1.0), (1.0, 1.0, 1.0)], [], [(0, 1, 3, 2), (2, 3, 7, 6), (6, 7, 5, 4), (4, 5, 1, 0), (2, 6, 4, 0), (7, 3, 1, 5)])
_uv = me_cube_001.uv_layers.new(name='UVMap')
_uv.uv.foreach_set('vector', [0.375, 0.0, 0.625, 0.0, 0.625, 0.25, 0.375, 0.25, 0.375, 0.25, 0.625, 0.25, 0.625, 0.5, 0.375, 0.5, 0.375, 0.5, 0.625, 0.5, 0.625, 0.75, 0.375, 0.75, 0.375, 0.75, 0.625, 0.75, 0.625, 1.0, 0.375, 1.0, 0.125, 0.5, 0.375, 0.5, 0.375, 0.75, 0.125, 0.75, 0.625, 0.5, 0.875, 0.5, 0.875, 0.75, 0.625, 0.75])
me_cube_001.materials.append(mat_rocks)
me_cube_001.use_remesh_fix_poles = True
me_cube_001.use_remesh_preserve_attributes = False
me_cube_001.use_mirror_vertex_groups = False
me_cube_001.update()
me_cube_002 = bpy.data.meshes.new('Cube.002')
me_cube_002.from_pydata([(-1.0, -1.0, -1.0), (-1.0, -1.0, 1.0), (-1.0, 1.0, -1.0), (-1.0, 1.0, 1.0), (1.0, -1.0, -1.0), (1.0, -1.0, 1.0), (1.0, 1.0, -1.0), (1.0, 1.0, 1.0)], [], [(0, 1, 3, 2), (2, 3, 7, 6), (6, 7, 5, 4), (4, 5, 1, 0), (2, 6, 4, 0), (7, 3, 1, 5)])
_uv = me_cube_002.uv_layers.new(name='UVMap')
_uv.uv.foreach_set('vector', [0.375, 0.0, 0.625, 0.0, 0.625, 0.25, 0.375, 0.25, 0.375, 0.25, 0.625, 0.25, 0.625, 0.5, 0.375, 0.5, 0.375, 0.5, 0.625, 0.5, 0.625, 0.75, 0.375, 0.75, 0.375, 0.75, 0.625, 0.75, 0.625, 1.0, 0.375, 1.0, 0.125, 0.5, 0.375, 0.5, 0.375, 0.75, 0.125, 0.75, 0.625, 0.5, 0.875, 0.5, 0.875, 0.75, 0.625, 0.75])
me_cube_002.materials.append(mat_rocks)
me_cube_002.use_remesh_fix_poles = True
me_cube_002.use_remesh_preserve_attributes = False
me_cube_002.use_mirror_vertex_groups = False
me_cube_002.update()
me_cube_003 = bpy.data.meshes.new('Cube.003')
me_cube_003.from_pydata([(-1.0, -1.0, -1.0), (-1.0, -1.0, 1.0), (-1.0, 1.0, -1.0), (-1.0, 1.0, 1.0), (1.0, -1.0, -1.0), (1.0, -1.0, 1.0), (1.0, 1.0, -1.0), (1.0, 1.0, 1.0)], [], [(0, 1, 3, 2), (2, 3, 7, 6), (6, 7, 5, 4), (4, 5, 1, 0), (2, 6, 4, 0), (7, 3, 1, 5)])
_uv = me_cube_003.uv_layers.new(name='UVMap')
_uv.uv.foreach_set('vector', [0.375, 0.0, 0.625, 0.0, 0.625, 0.25, 0.375, 0.25, 0.375, 0.25, 0.625, 0.25, 0.625, 0.5, 0.375, 0.5, 0.375, 0.5, 0.625, 0.5, 0.625, 0.75, 0.375, 0.75, 0.375, 0.75, 0.625, 0.75, 0.625, 1.0, 0.375, 1.0, 0.125, 0.5, 0.375, 0.5, 0.375, 0.75, 0.125, 0.75, 0.625, 0.5, 0.875, 0.5, 0.875, 0.75, 0.625, 0.75])
me_cube_003.materials.append(mat_rocks)
me_cube_003.use_remesh_fix_poles = True
me_cube_003.use_remesh_preserve_attributes = False
me_cube_003.use_mirror_vertex_groups = False
me_cube_003.update()
me_cube_004 = bpy.data.meshes.new('Cube.004')
me_cube_004.from_pydata([(-1.0, -1.0, -1.0), (-1.0, -1.0, 1.0), (-1.0, 1.0, -1.0), (-1.0, 1.0, 1.0), (1.0, -1.0, -1.0), (1.0, -1.0, 1.0), (1.0, 1.0, -1.0), (1.0, 1.0, 1.0)], [], [(0, 1, 3, 2), (2, 3, 7, 6), (6, 7, 5, 4), (4, 5, 1, 0), (2, 6, 4, 0), (7, 3, 1, 5)])
_uv = me_cube_004.uv_layers.new(name='UVMap')
_uv.uv.foreach_set('vector', [0.375, 0.0, 0.625, 0.0, 0.625, 0.25, 0.375, 0.25, 0.375, 0.25, 0.625, 0.25, 0.625, 0.5, 0.375, 0.5, 0.375, 0.5, 0.625, 0.5, 0.625, 0.75, 0.375, 0.75, 0.375, 0.75, 0.625, 0.75, 0.625, 1.0, 0.375, 1.0, 0.125, 0.5, 0.375, 0.5, 0.375, 0.75, 0.125, 0.75, 0.625, 0.5, 0.875, 0.5, 0.875, 0.75, 0.625, 0.75])
me_cube_004.materials.append(mat_rocks)
me_cube_004.use_remesh_fix_poles = True
me_cube_004.use_remesh_preserve_attributes = False
me_cube_004.use_mirror_vertex_groups = False
me_cube_004.update()
me_cube_005 = bpy.data.meshes.new('Cube.005')
me_cube_005.from_pydata([(-1.0, -1.0, -1.0), (-1.0, -1.0, 1.0), (-1.0, 1.0, -1.0), (-1.0, 1.0, 1.0), (1.0, -1.0, -1.0), (1.0, -1.0, 1.0), (1.0, 1.0, -1.0), (1.0, 1.0, 1.0)], [], [(0, 1, 3, 2), (2, 3, 7, 6), (6, 7, 5, 4), (4, 5, 1, 0), (2, 6, 4, 0), (7, 3, 1, 5)])
_uv = me_cube_005.uv_layers.new(name='UVMap')
_uv.uv.foreach_set('vector', [0.375, 0.0, 0.625, 0.0, 0.625, 0.25, 0.375, 0.25, 0.375, 0.25, 0.625, 0.25, 0.625, 0.5, 0.375, 0.5, 0.375, 0.5, 0.625, 0.5, 0.625, 0.75, 0.375, 0.75, 0.375, 0.75, 0.625, 0.75, 0.625, 1.0, 0.375, 1.0, 0.125, 0.5, 0.375, 0.5, 0.375, 0.75, 0.125, 0.75, 0.625, 0.5, 0.875, 0.5, 0.875, 0.75, 0.625, 0.75])
me_cube_005.materials.append(mat_rocks)
me_cube_005.use_remesh_fix_poles = True
me_cube_005.use_remesh_preserve_attributes = False
me_cube_005.use_mirror_vertex_groups = False
me_cube_005.update()
me_cube_006 = bpy.data.meshes.new('Cube.006')
me_cube_006.from_pydata([(-1.0, -1.0, -1.0), (-1.0, -1.0, 1.0), (-1.0, 1.0, -1.0), (-1.0, 1.0, 1.0), (1.0, -1.0, -1.0), (1.0, -1.0, 1.0), (1.0, 1.0, -1.0), (1.0, 1.0, 1.0)], [], [(0, 1, 3, 2), (2, 3, 7, 6), (6, 7, 5, 4), (4, 5, 1, 0), (2, 6, 4, 0), (7, 3, 1, 5)])
_uv = me_cube_006.uv_layers.new(name='UVMap')
_uv.uv.foreach_set('vector', [0.375, 0.0, 0.625, 0.0, 0.625, 0.25, 0.375, 0.25, 0.375, 0.25, 0.625, 0.25, 0.625, 0.5, 0.375, 0.5, 0.375, 0.5, 0.625, 0.5, 0.625, 0.75, 0.375, 0.75, 0.375, 0.75, 0.625, 0.75, 0.625, 1.0, 0.375, 1.0, 0.125, 0.5, 0.375, 0.5, 0.375, 0.75, 0.125, 0.75, 0.625, 0.5, 0.875, 0.5, 0.875, 0.75, 0.625, 0.75])
me_cube_006.materials.append(mat_rocks)
me_cube_006.use_remesh_fix_poles = True
me_cube_006.use_remesh_preserve_attributes = False
me_cube_006.use_mirror_vertex_groups = False
me_cube_006.update()
me_cube_007 = bpy.data.meshes.new('Cube.007')
me_cube_007.from_pydata([(-1.0, -1.0, -1.0), (-1.0, -1.0, 1.0), (-1.0, 1.0, -1.0), (-1.0, 1.0, 1.0), (1.0, -1.0, -1.0), (1.0, -1.0, 1.0), (1.0, 1.0, -1.0), (1.0, 1.0, 1.0)], [], [(0, 1, 3, 2), (2, 3, 7, 6), (6, 7, 5, 4), (4, 5, 1, 0), (2, 6, 4, 0), (7, 3, 1, 5)])
_uv = me_cube_007.uv_layers.new(name='UVMap')
_uv.uv.foreach_set('vector', [0.375, 0.0, 0.625, 0.0, 0.625, 0.25, 0.375, 0.25, 0.375, 0.25, 0.625, 0.25, 0.625, 0.5, 0.375, 0.5, 0.375, 0.5, 0.625, 0.5, 0.625, 0.75, 0.375, 0.75, 0.375, 0.75, 0.625, 0.75, 0.625, 1.0, 0.375, 1.0, 0.125, 0.5, 0.375, 0.5, 0.375, 0.75, 0.125, 0.75, 0.625, 0.5, 0.875, 0.5, 0.875, 0.75, 0.625, 0.75])
me_cube_007.materials.append(mat_rocks)
me_cube_007.use_remesh_fix_poles = True
me_cube_007.use_remesh_preserve_attributes = False
me_cube_007.use_mirror_vertex_groups = False
me_cube_007.update()
me_cube_008 = bpy.data.meshes.new('Cube.008')
me_cube_008.from_pydata([(-1.0, -1.0, -1.0), (-1.0, -1.0, 1.0), (-1.0, 1.0, -1.0), (-1.0, 1.0, 1.0), (1.0, -1.0, -1.0), (1.0, -1.0, 1.0), (1.0, 1.0, -1.0), (1.0, 1.0, 1.0)], [], [(0, 1, 3, 2), (2, 3, 7, 6), (6, 7, 5, 4), (4, 5, 1, 0), (2, 6, 4, 0), (7, 3, 1, 5)])
_uv = me_cube_008.uv_layers.new(name='UVMap')
_uv.uv.foreach_set('vector', [0.375, 0.0, 0.625, 0.0, 0.625, 0.25, 0.375, 0.25, 0.375, 0.25, 0.625, 0.25, 0.625, 0.5, 0.375, 0.5, 0.375, 0.5, 0.625, 0.5, 0.625, 0.75, 0.375, 0.75, 0.375, 0.75, 0.625, 0.75, 0.625, 1.0, 0.375, 1.0, 0.125, 0.5, 0.375, 0.5, 0.375, 0.75, 0.125, 0.75, 0.625, 0.5, 0.875, 0.5, 0.875, 0.75, 0.625, 0.75])
me_cube_008.materials.append(mat_rocks)
me_cube_008.use_remesh_fix_poles = True
me_cube_008.use_remesh_preserve_attributes = False
me_cube_008.use_mirror_vertex_groups = False
me_cube_008.update()
me_circle_010 = bpy.data.meshes.new('Circle.010')
me_circle_010.from_pydata([(0.0, 1.0, 0.0), (-0.9511, 0.309, 0.0), (-0.5878, -0.809, 0.0), (0.5878, -0.809, 0.0), (0.9511, 0.309, 0.0), (-5.467e-09, 1.229, 0.0), (-1.169, 0.3799, 0.0), (-0.7226, -0.9945, 0.0), (0.7226, -0.9945, 0.0), (1.169, 0.3799, 0.0), (-0.9511, 0.309, 0.1016), (0.0, 1.0, 0.1016), (-0.5878, -0.809, 0.1016), (0.5878, -0.809, 0.1016), (0.9511, 0.309, 0.1016), (-1.169, 0.3799, 0.1016), (-5.467e-09, 1.229, 0.1016), (-0.7226, -0.9945, 0.1016), (0.7226, -0.9945, 0.1016), (1.169, 0.3799, 0.1016)], [], [(2, 7, 6, 1), (0, 5, 9, 4), (3, 8, 7, 2), (1, 6, 5, 0), (4, 9, 8, 3), (12, 10, 15, 17), (11, 14, 19, 16), (13, 12, 17, 18), (10, 11, 16, 15), (14, 13, 18, 19), (5, 6, 15, 16), (3, 2, 12, 13), (9, 5, 16, 19), (6, 7, 17, 15), (4, 3, 13, 14), (1, 0, 11, 10), (7, 8, 18, 17), (0, 4, 14, 11), (2, 1, 10, 12), (8, 9, 19, 18)])
_uv = me_circle_010.uv_layers.new(name='UVMap')
_uv.uv.foreach_set('vector', [0.0, 0.0, 0.0, 0.0, 0.0, 0.0, 0.0, 0.0, 0.0, 0.0, 0.0, 0.0, 0.0, 0.0, 0.0, 0.0, 0.0, 0.0, 0.0, 0.0, 0.0, 0.0, 0.0, 0.0, 0.0, 0.0, 0.0, 0.0, 0.0, 0.0, 0.0, 0.0, 0.0, 0.0, 0.0, 0.0, 0.0, 0.0, 0.0, 0.0, 0.0, 0.0, 0.0, 0.0, 0.0, 0.0, 0.0, 0.0, 0.0, 0.0, 0.0, 0.0, 0.0, 0.0, 0.0, 0.0, 0.0, 0.0, 0.0, 0.0, 0.0, 0.0, 0.0, 0.0, 0.0, 0.0, 0.0, 0.0, 0.0, 0.0, 0.0, 0.0, 0.0, 0.0, 0.0, 0.0, 0.0, 0.0, 0.0, 0.0, 0.0, 0.0, 0.0, 0.0, 0.0, 0.0, 0.0, 0.0, 0.0, 0.0, 0.0, 0.0, 0.0, 0.0, 0.0, 0.0, 0.0, 0.0, 0.0, 0.0, 0.0, 0.0, 0.0, 0.0, 0.0, 0.0, 0.0, 0.0, 0.0, 0.0, 0.0, 0.0, 0.0, 0.0, 0.0, 0.0, 0.0, 0.0, 0.0, 0.0, 0.0, 0.0, 0.0, 0.0, 0.0, 0.0, 0.0, 0.0, 0.0, 0.0, 0.0, 0.0, 0.0, 0.0, 0.0, 0.0, 0.0, 0.0, 0.0, 0.0, 0.0, 0.0, 0.0, 0.0, 0.0, 0.0, 0.0, 0.0, 0.0, 0.0, 0.0, 0.0, 0.0, 0.0, 0.0, 0.0, 0.0, 0.0, 0.0, 0.0])
me_circle_010.materials.append(mat_stars)
me_circle_010.use_remesh_fix_poles = True
me_circle_010.use_remesh_preserve_attributes = False
me_circle_010.use_mirror_vertex_groups = False
me_circle_010.update()
me_circle_011 = bpy.data.meshes.new('Circle.011')
me_circle_011.from_pydata([(0.0, 1.0, 0.0), (-0.9511, 0.309, 0.0), (-0.5878, -0.809, 0.0), (0.5878, -0.809, 0.0), (0.9511, 0.309, 0.0), (-5.467e-09, 1.229, 0.0), (-1.169, 0.3799, 0.0), (-0.7226, -0.9945, 0.0), (0.7226, -0.9945, 0.0), (1.169, 0.3799, 0.0), (-0.9511, 0.309, 0.1016), (0.0, 1.0, 0.1016), (-0.5878, -0.809, 0.1016), (0.5878, -0.809, 0.1016), (0.9511, 0.309, 0.1016), (-1.169, 0.3799, 0.1016), (-5.467e-09, 1.229, 0.1016), (-0.7226, -0.9945, 0.1016), (0.7226, -0.9945, 0.1016), (1.169, 0.3799, 0.1016)], [], [(2, 7, 6, 1), (0, 5, 9, 4), (3, 8, 7, 2), (1, 6, 5, 0), (4, 9, 8, 3), (12, 10, 15, 17), (11, 14, 19, 16), (13, 12, 17, 18), (10, 11, 16, 15), (14, 13, 18, 19), (5, 6, 15, 16), (3, 2, 12, 13), (9, 5, 16, 19), (6, 7, 17, 15), (4, 3, 13, 14), (1, 0, 11, 10), (7, 8, 18, 17), (0, 4, 14, 11), (2, 1, 10, 12), (8, 9, 19, 18)])
_uv = me_circle_011.uv_layers.new(name='UVMap')
_uv.uv.foreach_set('vector', [0.0, 0.0, 0.0, 0.0, 0.0, 0.0, 0.0, 0.0, 0.0, 0.0, 0.0, 0.0, 0.0, 0.0, 0.0, 0.0, 0.0, 0.0, 0.0, 0.0, 0.0, 0.0, 0.0, 0.0, 0.0, 0.0, 0.0, 0.0, 0.0, 0.0, 0.0, 0.0, 0.0, 0.0, 0.0, 0.0, 0.0, 0.0, 0.0, 0.0, 0.0, 0.0, 0.0, 0.0, 0.0, 0.0, 0.0, 0.0, 0.0, 0.0, 0.0, 0.0, 0.0, 0.0, 0.0, 0.0, 0.0, 0.0, 0.0, 0.0, 0.0, 0.0, 0.0, 0.0, 0.0, 0.0, 0.0, 0.0, 0.0, 0.0, 0.0, 0.0, 0.0, 0.0, 0.0, 0.0, 0.0, 0.0, 0.0, 0.0, 0.0, 0.0, 0.0, 0.0, 0.0, 0.0, 0.0, 0.0, 0.0, 0.0, 0.0, 0.0, 0.0, 0.0, 0.0, 0.0, 0.0, 0.0, 0.0, 0.0, 0.0, 0.0, 0.0, 0.0, 0.0, 0.0, 0.0, 0.0, 0.0, 0.0, 0.0, 0.0, 0.0, 0.0, 0.0, 0.0, 0.0, 0.0, 0.0, 0.0, 0.0, 0.0, 0.0, 0.0, 0.0, 0.0, 0.0, 0.0, 0.0, 0.0, 0.0, 0.0, 0.0, 0.0, 0.0, 0.0, 0.0, 0.0, 0.0, 0.0, 0.0, 0.0, 0.0, 0.0, 0.0, 0.0, 0.0, 0.0, 0.0, 0.0, 0.0, 0.0, 0.0, 0.0, 0.0, 0.0, 0.0, 0.0, 0.0, 0.0])
me_circle_011.materials.append(mat_stars)
me_circle_011.use_remesh_fix_poles = True
me_circle_011.use_remesh_preserve_attributes = False
me_circle_011.use_mirror_vertex_groups = False
me_circle_011.update()
me_circle_012 = bpy.data.meshes.new('Circle.012')
me_circle_012.from_pydata([(0.0, 1.0, 0.0), (-0.9511, 0.309, 0.0), (-0.5878, -0.809, 0.0), (0.5878, -0.809, 0.0), (0.9511, 0.309, 0.0), (-5.467e-09, 1.229, 0.0), (-1.169, 0.3799, 0.0), (-0.7226, -0.9945, 0.0), (0.7226, -0.9945, 0.0), (1.169, 0.3799, 0.0), (-0.9511, 0.309, 0.1016), (0.0, 1.0, 0.1016), (-0.5878, -0.809, 0.1016), (0.5878, -0.809, 0.1016), (0.9511, 0.309, 0.1016), (-1.169, 0.3799, 0.1016), (-5.467e-09, 1.229, 0.1016), (-0.7226, -0.9945, 0.1016), (0.7226, -0.9945, 0.1016), (1.169, 0.3799, 0.1016)], [], [(2, 7, 6, 1), (0, 5, 9, 4), (3, 8, 7, 2), (1, 6, 5, 0), (4, 9, 8, 3), (12, 10, 15, 17), (11, 14, 19, 16), (13, 12, 17, 18), (10, 11, 16, 15), (14, 13, 18, 19), (5, 6, 15, 16), (3, 2, 12, 13), (9, 5, 16, 19), (6, 7, 17, 15), (4, 3, 13, 14), (1, 0, 11, 10), (7, 8, 18, 17), (0, 4, 14, 11), (2, 1, 10, 12), (8, 9, 19, 18)])
_uv = me_circle_012.uv_layers.new(name='UVMap')
_uv.uv.foreach_set('vector', [0.0, 0.0, 0.0, 0.0, 0.0, 0.0, 0.0, 0.0, 0.0, 0.0, 0.0, 0.0, 0.0, 0.0, 0.0, 0.0, 0.0, 0.0, 0.0, 0.0, 0.0, 0.0, 0.0, 0.0, 0.0, 0.0, 0.0, 0.0, 0.0, 0.0, 0.0, 0.0, 0.0, 0.0, 0.0, 0.0, 0.0, 0.0, 0.0, 0.0, 0.0, 0.0, 0.0, 0.0, 0.0, 0.0, 0.0, 0.0, 0.0, 0.0, 0.0, 0.0, 0.0, 0.0, 0.0, 0.0, 0.0, 0.0, 0.0, 0.0, 0.0, 0.0, 0.0, 0.0, 0.0, 0.0, 0.0, 0.0, 0.0, 0.0, 0.0, 0.0, 0.0, 0.0, 0.0, 0.0, 0.0, 0.0, 0.0, 0.0, 0.0, 0.0, 0.0, 0.0, 0.0, 0.0, 0.0, 0.0, 0.0, 0.0, 0.0, 0.0, 0.0, 0.0, 0.0, 0.0, 0.0, 0.0, 0.0, 0.0, 0.0, 0.0, 0.0, 0.0, 0.0, 0.0, 0.0, 0.0, 0.0, 0.0, 0.0, 0.0, 0.0, 0.0, 0.0, 0.0, 0.0, 0.0, 0.0, 0.0, 0.0, 0.0, 0.0, 0.0, 0.0, 0.0, 0.0, 0.0, 0.0, 0.0, 0.0, 0.0, 0.0, 0.0, 0.0, 0.0, 0.0, 0.0, 0.0, 0.0, 0.0, 0.0, 0.0, 0.0, 0.0, 0.0, 0.0, 0.0, 0.0, 0.0, 0.0, 0.0, 0.0, 0.0, 0.0, 0.0, 0.0, 0.0, 0.0, 0.0])
me_circle_012.materials.append(mat_stars)
me_circle_012.use_remesh_fix_poles = True
me_circle_012.use_remesh_preserve_attributes = False
me_circle_012.use_mirror_vertex_groups = False
me_circle_012.update()
me_circle_013 = bpy.data.meshes.new('Circle.013')
me_circle_013.from_pydata([(0.0, 1.0, 0.0), (-0.9511, 0.309, 0.0), (-0.5878, -0.809, 0.0), (0.5878, -0.809, 0.0), (0.9511, 0.309, 0.0), (-5.467e-09, 1.229, 0.0), (-1.169, 0.3799, 0.0), (-0.7226, -0.9945, 0.0), (0.7226, -0.9945, 0.0), (1.169, 0.3799, 0.0), (-0.9511, 0.309, 0.1016), (0.0, 1.0, 0.1016), (-0.5878, -0.809, 0.1016), (0.5878, -0.809, 0.1016), (0.9511, 0.309, 0.1016), (-1.169, 0.3799, 0.1016), (-5.467e-09, 1.229, 0.1016), (-0.7226, -0.9945, 0.1016), (0.7226, -0.9945, 0.1016), (1.169, 0.3799, 0.1016)], [], [(2, 7, 6, 1), (0, 5, 9, 4), (3, 8, 7, 2), (1, 6, 5, 0), (4, 9, 8, 3), (12, 10, 15, 17), (11, 14, 19, 16), (13, 12, 17, 18), (10, 11, 16, 15), (14, 13, 18, 19), (5, 6, 15, 16), (3, 2, 12, 13), (9, 5, 16, 19), (6, 7, 17, 15), (4, 3, 13, 14), (1, 0, 11, 10), (7, 8, 18, 17), (0, 4, 14, 11), (2, 1, 10, 12), (8, 9, 19, 18)])
_uv = me_circle_013.uv_layers.new(name='UVMap')
_uv.uv.foreach_set('vector', [0.0, 0.0, 0.0, 0.0, 0.0, 0.0, 0.0, 0.0, 0.0, 0.0, 0.0, 0.0, 0.0, 0.0, 0.0, 0.0, 0.0, 0.0, 0.0, 0.0, 0.0, 0.0, 0.0, 0.0, 0.0, 0.0, 0.0, 0.0, 0.0, 0.0, 0.0, 0.0, 0.0, 0.0, 0.0, 0.0, 0.0, 0.0, 0.0, 0.0, 0.0, 0.0, 0.0, 0.0, 0.0, 0.0, 0.0, 0.0, 0.0, 0.0, 0.0, 0.0, 0.0, 0.0, 0.0, 0.0, 0.0, 0.0, 0.0, 0.0, 0.0, 0.0, 0.0, 0.0, 0.0, 0.0, 0.0, 0.0, 0.0, 0.0, 0.0, 0.0, 0.0, 0.0, 0.0, 0.0, 0.0, 0.0, 0.0, 0.0, 0.0, 0.0, 0.0, 0.0, 0.0, 0.0, 0.0, 0.0, 0.0, 0.0, 0.0, 0.0, 0.0, 0.0, 0.0, 0.0, 0.0, 0.0, 0.0, 0.0, 0.0, 0.0, 0.0, 0.0, 0.0, 0.0, 0.0, 0.0, 0.0, 0.0, 0.0, 0.0, 0.0, 0.0, 0.0, 0.0, 0.0, 0.0, 0.0, 0.0, 0.0, 0.0, 0.0, 0.0, 0.0, 0.0, 0.0, 0.0, 0.0, 0.0, 0.0, 0.0, 0.0, 0.0, 0.0, 0.0, 0.0, 0.0, 0.0, 0.0, 0.0, 0.0, 0.0, 0.0, 0.0, 0.0, 0.0, 0.0, 0.0, 0.0, 0.0, 0.0, 0.0, 0.0, 0.0, 0.0, 0.0, 0.0, 0.0, 0.0])
me_circle_013.materials.append(mat_stars)
me_circle_013.use_remesh_fix_poles = True
me_circle_013.use_remesh_preserve_attributes = False
me_circle_013.use_mirror_vertex_groups = False
me_circle_013.update()
me_circle_014 = bpy.data.meshes.new('Circle.014')
me_circle_014.from_pydata([(0.0, 1.0, 0.0), (-0.9511, 0.309, 0.0), (-0.5878, -0.809, 0.0), (0.5878, -0.809, 0.0), (0.9511, 0.309, 0.0), (-5.467e-09, 1.229, 0.0), (-1.169, 0.3799, 0.0), (-0.7226, -0.9945, 0.0), (0.7226, -0.9945, 0.0), (1.169, 0.3799, 0.0), (-0.9511, 0.309, 0.1016), (0.0, 1.0, 0.1016), (-0.5878, -0.809, 0.1016), (0.5878, -0.809, 0.1016), (0.9511, 0.309, 0.1016), (-1.169, 0.3799, 0.1016), (-5.467e-09, 1.229, 0.1016), (-0.7226, -0.9945, 0.1016), (0.7226, -0.9945, 0.1016), (1.169, 0.3799, 0.1016)], [], [(2, 7, 6, 1), (0, 5, 9, 4), (3, 8, 7, 2), (1, 6, 5, 0), (4, 9, 8, 3), (12, 10, 15, 17), (11, 14, 19, 16), (13, 12, 17, 18), (10, 11, 16, 15), (14, 13, 18, 19), (5, 6, 15, 16), (3, 2, 12, 13), (9, 5, 16, 19), (6, 7, 17, 15), (4, 3, 13, 14), (1, 0, 11, 10), (7, 8, 18, 17), (0, 4, 14, 11), (2, 1, 10, 12), (8, 9, 19, 18)])
_uv = me_circle_014.uv_layers.new(name='UVMap')
_uv.uv.foreach_set('vector', [0.0, 0.0, 0.0, 0.0, 0.0, 0.0, 0.0, 0.0, 0.0, 0.0, 0.0, 0.0, 0.0, 0.0, 0.0, 0.0, 0.0, 0.0, 0.0, 0.0, 0.0, 0.0, 0.0, 0.0, 0.0, 0.0, 0.0, 0.0, 0.0, 0.0, 0.0, 0.0, 0.0, 0.0, 0.0, 0.0, 0.0, 0.0, 0.0, 0.0, 0.0, 0.0, 0.0, 0.0, 0.0, 0.0, 0.0, 0.0, 0.0, 0.0, 0.0, 0.0, 0.0, 0.0, 0.0, 0.0, 0.0, 0.0, 0.0, 0.0, 0.0, 0.0, 0.0, 0.0, 0.0, 0.0, 0.0, 0.0, 0.0, 0.0, 0.0, 0.0, 0.0, 0.0, 0.0, 0.0, 0.0, 0.0, 0.0, 0.0, 0.0, 0.0, 0.0, 0.0, 0.0, 0.0, 0.0, 0.0, 0.0, 0.0, 0.0, 0.0, 0.0, 0.0, 0.0, 0.0, 0.0, 0.0, 0.0, 0.0, 0.0, 0.0, 0.0, 0.0, 0.0, 0.0, 0.0, 0.0, 0.0, 0.0, 0.0, 0.0, 0.0, 0.0, 0.0, 0.0, 0.0, 0.0, 0.0, 0.0, 0.0, 0.0, 0.0, 0.0, 0.0, 0.0, 0.0, 0.0, 0.0, 0.0, 0.0, 0.0, 0.0, 0.0, 0.0, 0.0, 0.0, 0.0, 0.0, 0.0, 0.0, 0.0, 0.0, 0.0, 0.0, 0.0, 0.0, 0.0, 0.0, 0.0, 0.0, 0.0, 0.0, 0.0, 0.0, 0.0, 0.0, 0.0, 0.0, 0.0])
me_circle_014.materials.append(mat_stars)
me_circle_014.use_remesh_fix_poles = True
me_circle_014.use_remesh_preserve_attributes = False
me_circle_014.use_mirror_vertex_groups = False
me_circle_014.update()
me_circle_015 = bpy.data.meshes.new('Circle.015')
me_circle_015.from_pydata([(0.0, 1.0, 0.0), (-0.9511, 0.309, 0.0), (-0.5878, -0.809, 0.0), (0.5878, -0.809, 0.0), (0.9511, 0.309, 0.0), (-5.467e-09, 1.229, 0.0), (-1.169, 0.3799, 0.0), (-0.7226, -0.9945, 0.0), (0.7226, -0.9945, 0.0), (1.169, 0.3799, 0.0), (-0.9511, 0.309, 0.1016), (0.0, 1.0, 0.1016), (-0.5878, -0.809, 0.1016), (0.5878, -0.809, 0.1016), (0.9511, 0.309, 0.1016), (-1.169, 0.3799, 0.1016), (-5.467e-09, 1.229, 0.1016), (-0.7226, -0.9945, 0.1016), (0.7226, -0.9945, 0.1016), (1.169, 0.3799, 0.1016)], [], [(2, 7, 6, 1), (0, 5, 9, 4), (3, 8, 7, 2), (1, 6, 5, 0), (4, 9, 8, 3), (12, 10, 15, 17), (11, 14, 19, 16), (13, 12, 17, 18), (10, 11, 16, 15), (14, 13, 18, 19), (5, 6, 15, 16), (3, 2, 12, 13), (9, 5, 16, 19), (6, 7, 17, 15), (4, 3, 13, 14), (1, 0, 11, 10), (7, 8, 18, 17), (0, 4, 14, 11), (2, 1, 10, 12), (8, 9, 19, 18)])
_uv = me_circle_015.uv_layers.new(name='UVMap')
_uv.uv.foreach_set('vector', [0.0, 0.0, 0.0, 0.0, 0.0, 0.0, 0.0, 0.0, 0.0, 0.0, 0.0, 0.0, 0.0, 0.0, 0.0, 0.0, 0.0, 0.0, 0.0, 0.0, 0.0, 0.0, 0.0, 0.0, 0.0, 0.0, 0.0, 0.0, 0.0, 0.0, 0.0, 0.0, 0.0, 0.0, 0.0, 0.0, 0.0, 0.0, 0.0, 0.0, 0.0, 0.0, 0.0, 0.0, 0.0, 0.0, 0.0, 0.0, 0.0, 0.0, 0.0, 0.0, 0.0, 0.0, 0.0, 0.0, 0.0, 0.0, 0.0, 0.0, 0.0, 0.0, 0.0, 0.0, 0.0, 0.0, 0.0, 0.0, 0.0, 0.0, 0.0, 0.0, 0.0, 0.0, 0.0, 0.0, 0.0, 0.0, 0.0, 0.0, 0.0, 0.0, 0.0, 0.0, 0.0, 0.0, 0.0, 0.0, 0.0, 0.0, 0.0, 0.0, 0.0, 0.0, 0.0, 0.0, 0.0, 0.0, 0.0, 0.0, 0.0, 0.0, 0.0, 0.0, 0.0, 0.0, 0.0, 0.0, 0.0, 0.0, 0.0, 0.0, 0.0, 0.0, 0.0, 0.0, 0.0, 0.0, 0.0, 0.0, 0.0, 0.0, 0.0, 0.0, 0.0, 0.0, 0.0, 0.0, 0.0, 0.0, 0.0, 0.0, 0.0, 0.0, 0.0, 0.0, 0.0, 0.0, 0.0, 0.0, 0.0, 0.0, 0.0, 0.0, 0.0, 0.0, 0.0, 0.0, 0.0, 0.0, 0.0, 0.0, 0.0, 0.0, 0.0, 0.0, 0.0, 0.0, 0.0, 0.0])
me_circle_015.materials.append(mat_stars)
me_circle_015.use_remesh_fix_poles = True
me_circle_015.use_remesh_preserve_attributes = False
me_circle_015.use_mirror_vertex_groups = False
me_circle_015.update()
me_circle_016 = bpy.data.meshes.new('Circle.016')
me_circle_016.from_pydata([(0.0, 1.0, 0.0), (-0.9511, 0.309, 0.0), (-0.5878, -0.809, 0.0), (0.5878, -0.809, 0.0), (0.9511, 0.309, 0.0), (-5.467e-09, 1.229, 0.0), (-1.169, 0.3799, 0.0), (-0.7226, -0.9945, 0.0), (0.7226, -0.9945, 0.0), (1.169, 0.3799, 0.0), (-0.9511, 0.309, 0.1016), (0.0, 1.0, 0.1016), (-0.5878, -0.809, 0.1016), (0.5878, -0.809, 0.1016), (0.9511, 0.309, 0.1016), (-1.169, 0.3799, 0.1016), (-5.467e-09, 1.229, 0.1016), (-0.7226, -0.9945, 0.1016), (0.7226, -0.9945, 0.1016), (1.169, 0.3799, 0.1016)], [], [(2, 7, 6, 1), (0, 5, 9, 4), (3, 8, 7, 2), (1, 6, 5, 0), (4, 9, 8, 3), (12, 10, 15, 17), (11, 14, 19, 16), (13, 12, 17, 18), (10, 11, 16, 15), (14, 13, 18, 19), (5, 6, 15, 16), (3, 2, 12, 13), (9, 5, 16, 19), (6, 7, 17, 15), (4, 3, 13, 14), (1, 0, 11, 10), (7, 8, 18, 17), (0, 4, 14, 11), (2, 1, 10, 12), (8, 9, 19, 18)])
_uv = me_circle_016.uv_layers.new(name='UVMap')
_uv.uv.foreach_set('vector', [0.0, 0.0, 0.0, 0.0, 0.0, 0.0, 0.0, 0.0, 0.0, 0.0, 0.0, 0.0, 0.0, 0.0, 0.0, 0.0, 0.0, 0.0, 0.0, 0.0, 0.0, 0.0, 0.0, 0.0, 0.0, 0.0, 0.0, 0.0, 0.0, 0.0, 0.0, 0.0, 0.0, 0.0, 0.0, 0.0, 0.0, 0.0, 0.0, 0.0, 0.0, 0.0, 0.0, 0.0, 0.0, 0.0, 0.0, 0.0, 0.0, 0.0, 0.0, 0.0, 0.0, 0.0, 0.0, 0.0, 0.0, 0.0, 0.0, 0.0, 0.0, 0.0, 0.0, 0.0, 0.0, 0.0, 0.0, 0.0, 0.0, 0.0, 0.0, 0.0, 0.0, 0.0, 0.0, 0.0, 0.0, 0.0, 0.0, 0.0, 0.0, 0.0, 0.0, 0.0, 0.0, 0.0, 0.0, 0.0, 0.0, 0.0, 0.0, 0.0, 0.0, 0.0, 0.0, 0.0, 0.0, 0.0, 0.0, 0.0, 0.0, 0.0, 0.0, 0.0, 0.0, 0.0, 0.0, 0.0, 0.0, 0.0, 0.0, 0.0, 0.0, 0.0, 0.0, 0.0, 0.0, 0.0, 0.0, 0.0, 0.0, 0.0, 0.0, 0.0, 0.0, 0.0, 0.0, 0.0, 0.0, 0.0, 0.0, 0.0, 0.0, 0.0, 0.0, 0.0, 0.0, 0.0, 0.0, 0.0, 0.0, 0.0, 0.0, 0.0, 0.0, 0.0, 0.0, 0.0, 0.0, 0.0, 0.0, 0.0, 0.0, 0.0, 0.0, 0.0, 0.0, 0.0, 0.0, 0.0])
me_circle_016.materials.append(mat_stars)
me_circle_016.use_remesh_fix_poles = True
me_circle_016.use_remesh_preserve_attributes = False
me_circle_016.use_mirror_vertex_groups = False
me_circle_016.update()
me_circle_017 = bpy.data.meshes.new('Circle.017')
me_circle_017.from_pydata([(0.0, 1.0, 0.0), (-0.9511, 0.309, 0.0), (-0.5878, -0.809, 0.0), (0.5878, -0.809, 0.0), (0.9511, 0.309, 0.0), (-5.467e-09, 1.229, 0.0), (-1.169, 0.3799, 0.0), (-0.7226, -0.9945, 0.0), (0.7226, -0.9945, 0.0), (1.169, 0.3799, 0.0), (-0.9511, 0.309, 0.1016), (0.0, 1.0, 0.1016), (-0.5878, -0.809, 0.1016), (0.5878, -0.809, 0.1016), (0.9511, 0.309, 0.1016), (-1.169, 0.3799, 0.1016), (-5.467e-09, 1.229, 0.1016), (-0.7226, -0.9945, 0.1016), (0.7226, -0.9945, 0.1016), (1.169, 0.3799, 0.1016)], [], [(2, 7, 6, 1), (0, 5, 9, 4), (3, 8, 7, 2), (1, 6, 5, 0), (4, 9, 8, 3), (12, 10, 15, 17), (11, 14, 19, 16), (13, 12, 17, 18), (10, 11, 16, 15), (14, 13, 18, 19), (5, 6, 15, 16), (3, 2, 12, 13), (9, 5, 16, 19), (6, 7, 17, 15), (4, 3, 13, 14), (1, 0, 11, 10), (7, 8, 18, 17), (0, 4, 14, 11), (2, 1, 10, 12), (8, 9, 19, 18)])
_uv = me_circle_017.uv_layers.new(name='UVMap')
_uv.uv.foreach_set('vector', [0.0, 0.0, 0.0, 0.0, 0.0, 0.0, 0.0, 0.0, 0.0, 0.0, 0.0, 0.0, 0.0, 0.0, 0.0, 0.0, 0.0, 0.0, 0.0, 0.0, 0.0, 0.0, 0.0, 0.0, 0.0, 0.0, 0.0, 0.0, 0.0, 0.0, 0.0, 0.0, 0.0, 0.0, 0.0, 0.0, 0.0, 0.0, 0.0, 0.0, 0.0, 0.0, 0.0, 0.0, 0.0, 0.0, 0.0, 0.0, 0.0, 0.0, 0.0, 0.0, 0.0, 0.0, 0.0, 0.0, 0.0, 0.0, 0.0, 0.0, 0.0, 0.0, 0.0, 0.0, 0.0, 0.0, 0.0, 0.0, 0.0, 0.0, 0.0, 0.0, 0.0, 0.0, 0.0, 0.0, 0.0, 0.0, 0.0, 0.0, 0.0, 0.0, 0.0, 0.0, 0.0, 0.0, 0.0, 0.0, 0.0, 0.0, 0.0, 0.0, 0.0, 0.0, 0.0, 0.0, 0.0, 0.0, 0.0, 0.0, 0.0, 0.0, 0.0, 0.0, 0.0, 0.0, 0.0, 0.0, 0.0, 0.0, 0.0, 0.0, 0.0, 0.0, 0.0, 0.0, 0.0, 0.0, 0.0, 0.0, 0.0, 0.0, 0.0, 0.0, 0.0, 0.0, 0.0, 0.0, 0.0, 0.0, 0.0, 0.0, 0.0, 0.0, 0.0, 0.0, 0.0, 0.0, 0.0, 0.0, 0.0, 0.0, 0.0, 0.0, 0.0, 0.0, 0.0, 0.0, 0.0, 0.0, 0.0, 0.0, 0.0, 0.0, 0.0, 0.0, 0.0, 0.0, 0.0, 0.0])
me_circle_017.materials.append(mat_stars)
me_circle_017.use_remesh_fix_poles = True
me_circle_017.use_remesh_preserve_attributes = False
me_circle_017.use_mirror_vertex_groups = False
me_circle_017.update()
me_circle_018 = bpy.data.meshes.new('Circle.018')
me_circle_018.from_pydata([(0.0, 1.0, 0.0), (-0.9511, 0.309, 0.0), (-0.5878, -0.809, 0.0), (0.5878, -0.809, 0.0), (0.9511, 0.309, 0.0), (-5.467e-09, 1.229, 0.0), (-1.169, 0.3799, 0.0), (-0.7226, -0.9945, 0.0), (0.7226, -0.9945, 0.0), (1.169, 0.3799, 0.0), (-0.9511, 0.309, 0.1016), (0.0, 1.0, 0.1016), (-0.5878, -0.809, 0.1016), (0.5878, -0.809, 0.1016), (0.9511, 0.309, 0.1016), (-1.169, 0.3799, 0.1016), (-5.467e-09, 1.229, 0.1016), (-0.7226, -0.9945, 0.1016), (0.7226, -0.9945, 0.1016), (1.169, 0.3799, 0.1016)], [], [(2, 7, 6, 1), (0, 5, 9, 4), (3, 8, 7, 2), (1, 6, 5, 0), (4, 9, 8, 3), (12, 10, 15, 17), (11, 14, 19, 16), (13, 12, 17, 18), (10, 11, 16, 15), (14, 13, 18, 19), (5, 6, 15, 16), (3, 2, 12, 13), (9, 5, 16, 19), (6, 7, 17, 15), (4, 3, 13, 14), (1, 0, 11, 10), (7, 8, 18, 17), (0, 4, 14, 11), (2, 1, 10, 12), (8, 9, 19, 18)])
_uv = me_circle_018.uv_layers.new(name='UVMap')
_uv.uv.foreach_set('vector', [0.0, 0.0, 0.0, 0.0, 0.0, 0.0, 0.0, 0.0, 0.0, 0.0, 0.0, 0.0, 0.0, 0.0, 0.0, 0.0, 0.0, 0.0, 0.0, 0.0, 0.0, 0.0, 0.0, 0.0, 0.0, 0.0, 0.0, 0.0, 0.0, 0.0, 0.0, 0.0, 0.0, 0.0, 0.0, 0.0, 0.0, 0.0, 0.0, 0.0, 0.0, 0.0, 0.0, 0.0, 0.0, 0.0, 0.0, 0.0, 0.0, 0.0, 0.0, 0.0, 0.0, 0.0, 0.0, 0.0, 0.0, 0.0, 0.0, 0.0, 0.0, 0.0, 0.0, 0.0, 0.0, 0.0, 0.0, 0.0, 0.0, 0.0, 0.0, 0.0, 0.0, 0.0, 0.0, 0.0, 0.0, 0.0, 0.0, 0.0, 0.0, 0.0, 0.0, 0.0, 0.0, 0.0, 0.0, 0.0, 0.0, 0.0, 0.0, 0.0, 0.0, 0.0, 0.0, 0.0, 0.0, 0.0, 0.0, 0.0, 0.0, 0.0, 0.0, 0.0, 0.0, 0.0, 0.0, 0.0, 0.0, 0.0, 0.0, 0.0, 0.0, 0.0, 0.0, 0.0, 0.0, 0.0, 0.0, 0.0, 0.0, 0.0, 0.0, 0.0, 0.0, 0.0, 0.0, 0.0, 0.0, 0.0, 0.0, 0.0, 0.0, 0.0, 0.0, 0.0, 0.0, 0.0, 0.0, 0.0, 0.0, 0.0, 0.0, 0.0, 0.0, 0.0, 0.0, 0.0, 0.0, 0.0, 0.0, 0.0, 0.0, 0.0, 0.0, 0.0, 0.0, 0.0, 0.0, 0.0])
me_circle_018.materials.append(mat_stars)
me_circle_018.use_remesh_fix_poles = True
me_circle_018.use_remesh_preserve_attributes = False
me_circle_018.use_mirror_vertex_groups = False
me_circle_018.update()
me_circle_019 = bpy.data.meshes.new('Circle.019')
me_circle_019.from_pydata([(0.0, 1.0, 0.0), (-0.9511, 0.309, 0.0), (-0.5878, -0.809, 0.0), (0.5878, -0.809, 0.0), (0.9511, 0.309, 0.0), (-5.467e-09, 1.229, 0.0), (-1.169, 0.3799, 0.0), (-0.7226, -0.9945, 0.0), (0.7226, -0.9945, 0.0), (1.169, 0.3799, 0.0), (-0.9511, 0.309, 0.1016), (0.0, 1.0, 0.1016), (-0.5878, -0.809, 0.1016), (0.5878, -0.809, 0.1016), (0.9511, 0.309, 0.1016), (-1.169, 0.3799, 0.1016), (-5.467e-09, 1.229, 0.1016), (-0.7226, -0.9945, 0.1016), (0.7226, -0.9945, 0.1016), (1.169, 0.3799, 0.1016)], [], [(2, 7, 6, 1), (0, 5, 9, 4), (3, 8, 7, 2), (1, 6, 5, 0), (4, 9, 8, 3), (12, 10, 15, 17), (11, 14, 19, 16), (13, 12, 17, 18), (10, 11, 16, 15), (14, 13, 18, 19), (5, 6, 15, 16), (3, 2, 12, 13), (9, 5, 16, 19), (6, 7, 17, 15), (4, 3, 13, 14), (1, 0, 11, 10), (7, 8, 18, 17), (0, 4, 14, 11), (2, 1, 10, 12), (8, 9, 19, 18)])
_uv = me_circle_019.uv_layers.new(name='UVMap')
_uv.uv.foreach_set('vector', [0.0, 0.0, 0.0, 0.0, 0.0, 0.0, 0.0, 0.0, 0.0, 0.0, 0.0, 0.0, 0.0, 0.0, 0.0, 0.0, 0.0, 0.0, 0.0, 0.0, 0.0, 0.0, 0.0, 0.0, 0.0, 0.0, 0.0, 0.0, 0.0, 0.0, 0.0, 0.0, 0.0, 0.0, 0.0, 0.0, 0.0, 0.0, 0.0, 0.0, 0.0, 0.0, 0.0, 0.0, 0.0, 0.0, 0.0, 0.0, 0.0, 0.0, 0.0, 0.0, 0.0, 0.0, 0.0, 0.0, 0.0, 0.0, 0.0, 0.0, 0.0, 0.0, 0.0, 0.0, 0.0, 0.0, 0.0, 0.0, 0.0, 0.0, 0.0, 0.0, 0.0, 0.0, 0.0, 0.0, 0.0, 0.0, 0.0, 0.0, 0.0, 0.0, 0.0, 0.0, 0.0, 0.0, 0.0, 0.0, 0.0, 0.0, 0.0, 0.0, 0.0, 0.0, 0.0, 0.0, 0.0, 0.0, 0.0, 0.0, 0.0, 0.0, 0.0, 0.0, 0.0, 0.0, 0.0, 0.0, 0.0, 0.0, 0.0, 0.0, 0.0, 0.0, 0.0, 0.0, 0.0, 0.0, 0.0, 0.0, 0.0, 0.0, 0.0, 0.0, 0.0, 0.0, 0.0, 0.0, 0.0, 0.0, 0.0, 0.0, 0.0, 0.0, 0.0, 0.0, 0.0, 0.0, 0.0, 0.0, 0.0, 0.0, 0.0, 0.0, 0.0, 0.0, 0.0, 0.0, 0.0, 0.0, 0.0, 0.0, 0.0, 0.0, 0.0, 0.0, 0.0, 0.0, 0.0, 0.0])
me_circle_019.materials.append(mat_stars)
me_circle_019.use_remesh_fix_poles = True
me_circle_019.use_remesh_preserve_attributes = False
me_circle_019.use_mirror_vertex_groups = False
me_circle_019.update()

# ---- objects
ob_launchpad = bpy.data.objects.new('LaunchPad', me_circle_005)
ob_rocket = bpy.data.objects.new('Rocket', None)
ob_camera = bpy.data.objects.new('Camera', cam_camera)
ob_empty = bpy.data.objects.new('Empty', None)
ob_rocketfuselage = bpy.data.objects.new('RocketFuselage', me_circle)
ob_rocketnose = bpy.data.objects.new('RocketNose', me_circle_001)
ob_rocketwindow = bpy.data.objects.new('RocketWindow', me_circle_002)
ob_rocketthruster = bpy.data.objects.new('RocketThruster', me_circle_003)
ob_rocketfin = bpy.data.objects.new('RocketFin', me_circle_004)
ob_groundbot = bpy.data.objects.new('GroundBot', me_circle_009)
ob_groundmid = bpy.data.objects.new('GroundMId', me_circle_008)
ob_groundtop = bpy.data.objects.new('GroundTop', me_circle_007)
ob_rock = bpy.data.objects.new('Rock', me_cube)
ob_rock_001 = bpy.data.objects.new('Rock.001', me_cube_001)
ob_rock_002 = bpy.data.objects.new('Rock.002', me_cube_002)
ob_rock_003 = bpy.data.objects.new('Rock.003', me_cube_003)
ob_rock_004 = bpy.data.objects.new('Rock.004', me_cube_004)
ob_rock_005 = bpy.data.objects.new('Rock.005', me_cube_005)
ob_rock_006 = bpy.data.objects.new('Rock.006', me_cube_006)
ob_rock_007 = bpy.data.objects.new('Rock.007', me_cube_007)
ob_rock_008 = bpy.data.objects.new('Rock.008', me_cube_008)
ob_starterrain = bpy.data.objects.new('StarTerrain', me_circle_010)
ob_starterrain_001 = bpy.data.objects.new('StarTerrain.001', me_circle_011)
ob_starterrain_002 = bpy.data.objects.new('StarTerrain.002', me_circle_012)
ob_starterrain_003 = bpy.data.objects.new('StarTerrain.003', me_circle_013)
ob_starterrain_004 = bpy.data.objects.new('StarTerrain.004', me_circle_014)
ob_starterrain_005 = bpy.data.objects.new('StarTerrain.005', me_circle_015)
ob_starterrain_006 = bpy.data.objects.new('StarTerrain.006', me_circle_016)
ob_starterrain_007 = bpy.data.objects.new('StarTerrain.007', me_circle_017)
ob_starterrain_008 = bpy.data.objects.new('StarTerrain.008', me_circle_018)
ob_starterrain_009 = bpy.data.objects.new('StarTerrain.009', me_circle_019)

# ---- transforms, parenting, visibility, modifiers, constraints
ob_launchpad.location = (0.0, 0.0, 0.0)
ob_launchpad.lineart.crease_threshold = 0.0
ob_rocket.location = (0.0, 0.0, 0.0)
ob_rocket.instance_type = 'COLLECTION'
ob_rocket.lineart.crease_threshold = 0.0
ob_camera.parent = ob_empty
ob_camera.matrix_parent_inverse = Matrix(((0.2109, -0.0, 0.0, -0.0), (-0.0, 0.2109, -0.0, 0.0), (0.0, -0.0, 0.2109, -0.0), (-0.0, 0.0, -0.0, 1.0)))
ob_camera.location = (0.371, -27.2, 0.9449)
ob_camera.rotation_euler = (1.273, 2.23e-07, -0.009665)
ob_camera.lineart.crease_threshold = 0.0
ob_empty.location = (0.0, 0.0, 0.0)
ob_empty.rotation_euler = (0.0, -0.0, -0.2777)
ob_empty.scale = (4.742, 4.742, 4.742)
ob_empty.empty_display_type = 'SPHERE'
ob_empty.lineart.crease_threshold = 0.0
ob_rocketfuselage.location = (2.509e-08, 2.822e-08, 1.289)
ob_rocketfuselage.lineart.crease_threshold = 0.0
ob_rocketnose.location = (4.214e-09, -1.826e-08, 3.219)
ob_rocketnose.lineart.crease_threshold = 0.0
ob_rocketwindow.location = (0.0, 0.0, 0.0)
ob_rocketwindow.lineart.crease_threshold = 0.0
ob_rocketthruster.location = (0.0, 0.0, 0.0)
ob_rocketthruster.lineart.crease_threshold = 0.0
ob_rocketfin.location = (-4.067e-08, 0.0, 0.1421)
ob_rocketfin.lineart.crease_threshold = 0.0
_m = ob_rocketfin.modifiers.new('Solidify', 'SOLIDIFY')
_m.thickness = 0.1
_m.offset = 0.0
ob_groundbot.location = (0.0, 0.0, -8.79)
ob_groundbot.scale = (9.534, 9.534, 9.534)
ob_groundbot.lineart.crease_threshold = 0.0
_m = ob_groundbot.modifiers.new('Subdivision', 'SUBSURF')
_m.uv_smooth = 'PRESERVE_CORNERS'
_m.subdivision_type = 'SIMPLE'
_m.levels = 2
_m.show_only_control_edges = False
_m = ob_groundbot.modifiers.new('Displace', 'DISPLACE')
_m.strength = 0.3
_m = ob_groundbot.modifiers.new('Solidify', 'SOLIDIFY')
_m.thickness = 0.15
_m.offset = 1.0
ob_groundmid.location = (0.0, 0.0, -7.374)
ob_groundmid.scale = (10.65, 10.65, 10.65)
ob_groundmid.lineart.crease_threshold = 0.0
_m = ob_groundmid.modifiers.new('Subdivision', 'SUBSURF')
_m.uv_smooth = 'PRESERVE_CORNERS'
_m.subdivision_type = 'SIMPLE'
_m.levels = 2
_m.show_only_control_edges = False
_m = ob_groundmid.modifiers.new('Displace', 'DISPLACE')
_m.strength = 0.3
_m = ob_groundmid.modifiers.new('Solidify', 'SOLIDIFY')
_m.thickness = 0.14
_m.offset = 1.0
ob_groundtop.location = (0.0, 0.0, -6.021)
ob_groundtop.scale = (12.0, 12.0, 12.0)
ob_groundtop.lineart.crease_threshold = 0.0
_m = ob_groundtop.modifiers.new('Subdivision', 'SUBSURF')
_m.uv_smooth = 'PRESERVE_CORNERS'
_m.subdivision_type = 'SIMPLE'
_m.levels = 2
_m.show_only_control_edges = False
_m = ob_groundtop.modifiers.new('Displace', 'DISPLACE')
_m.strength = 0.3
_m = ob_groundtop.modifiers.new('Solidify', 'SOLIDIFY')
_m.thickness = 0.09
_m.offset = 1.0
ob_rock.location = (-8.274, 3.066, -4.97)
ob_rock.rotation_euler = (-0.3443, 0.4174, -0.3134)
ob_rock.scale = (0.696, 0.696, 0.696)
ob_rock.lineart.crease_threshold = 0.0
_m = ob_rock.modifiers.new('Triangulate', 'TRIANGULATE')
_m = ob_rock.modifiers.new('Displace', 'DISPLACE')
_m.texture_coords = 'GLOBAL'
ob_rock_001.location = (-7.528, 2.061, -4.97)
ob_rock_001.rotation_euler = (0.5682, -0.6379, 0.7735)
ob_rock_001.scale = (0.4052, 0.4052, 0.4052)
ob_rock_001.lineart.crease_threshold = 0.0
_m = ob_rock_001.modifiers.new('Triangulate', 'TRIANGULATE')
_m = ob_rock_001.modifiers.new('Displace', 'DISPLACE')
_m.texture_coords = 'GLOBAL'
ob_rock_002.location = (2.401, 7.628, -4.97)
ob_rock_002.rotation_euler = (-0.3443, 0.4174, -1.206)
ob_rock_002.scale = (0.889, 0.889, 0.889)
ob_rock_002.lineart.crease_threshold = 0.0
_m = ob_rock_002.modifiers.new('Triangulate', 'TRIANGULATE')
_m = ob_rock_002.modifiers.new('Displace', 'DISPLACE')
_m.texture_coords = 'GLOBAL'
ob_rock_003.location = (3.75, 7.255, -5.334)
ob_rock_003.rotation_euler = (-0.3443, 0.4174, 0.2102)
ob_rock_003.scale = (0.396, 0.396, 0.396)
ob_rock_003.lineart.crease_threshold = 0.0
_m = ob_rock_003.modifiers.new('Triangulate', 'TRIANGULATE')
_m = ob_rock_003.modifiers.new('Displace', 'DISPLACE')
_m.texture_coords = 'GLOBAL'
ob_rock_004.location = (1.024, 8.066, -5.505)
ob_rock_004.rotation_euler = (-0.325, 1.112, 0.4579)
ob_rock_004.scale = (0.396, 0.396, 0.396)
ob_rock_004.lineart.crease_threshold = 0.0
_m = ob_rock_004.modifiers.new('Triangulate', 'TRIANGULATE')
_m = ob_rock_004.modifiers.new('Displace', 'DISPLACE')
_m.texture_coords = 'GLOBAL'
ob_rock_005.location = (5.414, -7.724, -4.97)
ob_rock_005.rotation_euler = (0.8288, 0.8574, -1.074)
ob_rock_005.scale = (0.4794, 0.4794, 0.4794)
ob_rock_005.lineart.crease_threshold = 0.0
_m = ob_rock_005.modifiers.new('Triangulate', 'TRIANGULATE')
_m = ob_rock_005.modifiers.new('Displace', 'DISPLACE')
_m.texture_coords = 'GLOBAL'
ob_rock_006.location = (5.529, -6.892, -4.97)
ob_rock_006.rotation_euler = (1.032, -0.1609, -0.9946)
ob_rock_006.scale = (0.4794, 0.4794, 0.4794)
ob_rock_006.lineart.crease_threshold = 0.0
_m = ob_rock_006.modifiers.new('Triangulate', 'TRIANGULATE')
_m = ob_rock_006.modifiers.new('Displace', 'DISPLACE')
_m.texture_coords = 'GLOBAL'
ob_rock_007.location = (-5.117, -7.752, -4.97)
ob_rock_007.rotation_euler = (1.457, 0.4751, 0.2508)
ob_rock_007.scale = (1.152, 1.152, 1.152)
ob_rock_007.lineart.crease_threshold = 0.0
_m = ob_rock_007.modifiers.new('Triangulate', 'TRIANGULATE')
_m = ob_rock_007.modifiers.new('Displace', 'DISPLACE')
_m.texture_coords = 'GLOBAL'
ob_rock_008.location = (-2.163, -5.132, -4.984)
ob_rock_008.rotation_euler = (-2.744, -0.446, 4.291)
ob_rock_008.scale = (0.2683, 0.2683, 0.2683)
ob_rock_008.lineart.crease_threshold = 0.0
_m = ob_rock_008.modifiers.new('Triangulate', 'TRIANGULATE')
_m = ob_rock_008.modifiers.new('Displace', 'DISPLACE')
_m.texture_coords = 'GLOBAL'
ob_starterrain.location = (-5.837, -4.529, -4.626)
ob_starterrain.rotation_euler = (-0.08266, -0.3036, 0.5698)
ob_starterrain.scale = (0.463, 0.463, 0.463)
ob_starterrain.lineart.crease_threshold = 0.0
ob_starterrain_001.location = (-5.76, -3.597, -4.646)
ob_starterrain_001.rotation_euler = (-0.03997, 0.1032, 1.018)
ob_starterrain_001.scale = (0.3117, 0.3117, 0.3117)
ob_starterrain_001.lineart.crease_threshold = 0.0
ob_starterrain_002.location = (8.277, 2.965, -4.949)
ob_starterrain_002.rotation_euler = (-0.004912, -0.03846, -0.6366)
ob_starterrain_002.scale = (0.463, 0.463, 0.463)
ob_starterrain_002.lineart.crease_threshold = 0.0
ob_starterrain_003.location = (8.724, 2.79, -4.949)
ob_starterrain_003.rotation_euler = (0.03396, 0.03601, -0.01686)
ob_starterrain_003.scale = (0.2951, 0.2951, 0.2951)
ob_starterrain_003.lineart.crease_threshold = 0.0
ob_starterrain_004.location = (8.005, 3.412, -4.949)
ob_starterrain_004.rotation_euler = (-0.03843, 0.05691, 1.787)
ob_starterrain_004.scale = (0.2951, 0.2951, 0.2951)
ob_starterrain_004.lineart.crease_threshold = 0.0
ob_starterrain_005.location = (-6.909, 4.86, -5.446)
ob_starterrain_005.rotation_euler = (0.03758, -0.0201, -0.4688)
ob_starterrain_005.scale = (0.6284, 0.6284, 0.6284)
ob_starterrain_005.lineart.crease_threshold = 0.0
ob_starterrain_006.location = (-5.651, 4.487, -5.339)
ob_starterrain_006.rotation_euler = (0.0, -0.0, -1.204)
ob_starterrain_006.scale = (0.418, 0.418, 0.418)
ob_starterrain_006.lineart.crease_threshold = 0.0
ob_starterrain_007.location = (4.172, -6.946, -5.227)
ob_starterrain_007.rotation_euler = (0.2674, 0.02845, -1.674)
ob_starterrain_007.scale = (0.6536, 0.6536, 0.6536)
ob_starterrain_007.lineart.crease_threshold = 0.0
ob_starterrain_008.location = (4.333, -5.819, -5.148)
ob_starterrain_008.rotation_euler = (0.0, 0.0, -1.902)
ob_starterrain_008.scale = (0.5903, 0.5903, 0.5903)
ob_starterrain_008.lineart.crease_threshold = 0.0
ob_starterrain_009.location = (3.338, -7.716, -5.328)
ob_starterrain_009.rotation_euler = (0.1214, 0.08821, -2.532)
ob_starterrain_009.scale = (0.3028, 0.3028, 0.3028)
ob_starterrain_009.lineart.crease_threshold = 0.0
ob_rocket.instance_collection = col_rocket

# ---- collection membership
scene.collection.objects.link(ob_launchpad)
scene.collection.objects.link(ob_rocket)
scene.collection.objects.link(ob_camera)
scene.collection.objects.link(ob_empty)
col_rocket.objects.link(ob_rocketfuselage)
col_rocket.objects.link(ob_rocketnose)
col_rocket.objects.link(ob_rocketwindow)
col_rocket.objects.link(ob_rocketthruster)
col_rocket.objects.link(ob_rocketfin)
col_ground_terrain.objects.link(ob_groundbot)
col_ground_terrain.objects.link(ob_groundmid)
col_ground_terrain.objects.link(ob_groundtop)
col_rocks.objects.link(ob_rock)
col_rocks.objects.link(ob_rock_001)
col_rocks.objects.link(ob_rock_002)
col_rocks.objects.link(ob_rock_003)
col_rocks.objects.link(ob_rock_004)
col_rocks.objects.link(ob_rock_005)
col_rocks.objects.link(ob_rock_006)
col_rocks.objects.link(ob_rock_007)
col_rocks.objects.link(ob_rock_008)
col_starsground.objects.link(ob_starterrain)
col_starsground.objects.link(ob_starterrain_001)
col_starsground.objects.link(ob_starterrain_002)
col_starsground.objects.link(ob_starterrain_003)
col_starsground.objects.link(ob_starterrain_004)
col_starsground.objects.link(ob_starterrain_005)
col_starsground.objects.link(ob_starterrain_006)
col_starsground.objects.link(ob_starterrain_007)
col_starsground.objects.link(ob_starterrain_008)
col_starsground.objects.link(ob_starterrain_009)
def _layer_coll(name, lc=None):
    lc = lc or bpy.context.view_layer.layer_collection
    for c in lc.children:
        if c.name == name: return c
        r = _layer_coll(name, c)
        if r: return r
_layer_coll('Rocket').exclude = True

# ---- scene / render settings (as saved in the file)
scene.camera = ob_camera
scene.frame_start = 1; scene.frame_end = 250; scene.frame_set(58)
scene.render.engine = 'BLENDER_EEVEE_NEXT'
scene.render.resolution_x = 1500
scene.render.resolution_y = 2000
scene.cycles.use_denoising = False
scene.cycles.samples = 128
scene.cycles.sampling_pattern = 'TABULATED_SOBOL'
scene.cycles.use_adaptive_sampling = False
scene.cycles.use_light_tree = False
scene.view_settings.view_transform = 'Filmic'
bpy.context.view_layer.update()

# ---- added for rendering (the .blend has no usable light): sun
light_auto_sun = bpy.data.lights.new('AutoSun', 'SUN')
light_auto_sun.energy = 3.0
light_auto_sun.angle = 0.0523599
ob_auto_sun = bpy.data.objects.new('AutoSun', light_auto_sun)
scene.collection.objects.link(ob_auto_sun)
ob_auto_sun.rotation_euler = (0.872665, 0.174533, 0.523599)
bpy.context.view_layer.update()

